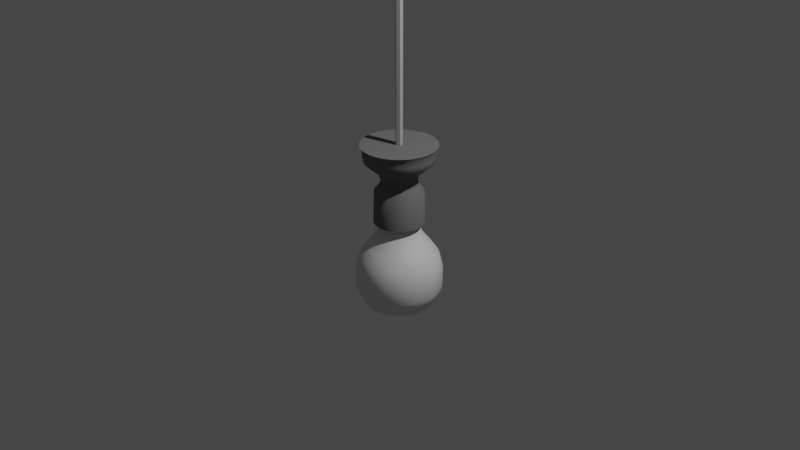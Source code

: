 # Source: ampul_1.3.blend  (saved by Blender 2.82.7; exported with 4.5.12 LTS)
import bpy
from mathutils import Matrix  # noqa: F401  (used for matrix-valued properties, if any)

bpy.ops.wm.read_factory_settings(use_empty=True)
scene = bpy.context.scene
scene.name = 'Scene'

# ---- collections
col_collection = bpy.data.collections.new('Collection'); scene.collection.children.link(col_collection)

# ---- materials (node trees are filled in below, after node groups)
mat_plastik = bpy.data.materials.new('plastik')
mat_plastik.use_transparent_shadow = False
mat_ampul = bpy.data.materials.new('ampul')
mat_ampul.use_transparent_shadow = False
mat_ubuk = bpy.data.materials.new('çubuk')
mat_ubuk.use_transparent_shadow = False

# ---- node groups
ng_auto_smooth = bpy.data.node_groups.new('Auto Smooth', 'GeometryNodeTree')
_s = ng_auto_smooth.interface.new_socket(name='Geometry', in_out='OUTPUT', socket_type='NodeSocketGeometry')
_s = ng_auto_smooth.interface.new_socket(name='Geometry', in_out='INPUT', socket_type='NodeSocketGeometry')
_s = ng_auto_smooth.interface.new_socket(name='Angle', in_out='INPUT', socket_type='NodeSocketFloat')
_s.subtype = 'ANGLE'
_s.min_value = 0.0
_s.max_value = 3.142
ng_auto_smooth.is_modifier = True
_N = ng_auto_smooth.nodes; _L = ng_auto_smooth.links
n0 = _N.new('NodeGroupOutput'); n0.name = 'Group Output'; n0.location = (480, -100)
n1 = _N.new('NodeGroupInput'); n1.name = 'Group Input'; n1.location = (-420, -300)
n2 = _N.new('NodeGroupInput'); n2.name = 'Group Input.001'; n2.location = (-60, -100)
n3 = _N.new('GeometryNodeSetShadeSmooth'); n3.name = 'Set Shade Smooth'; n3.location = (120, -100)
n3.domain = 'EDGE'
n4 = _N.new('GeometryNodeSetShadeSmooth'); n4.name = 'Set Shade Smooth.001'; n4.location = (300, -100)
n5 = _N.new('GeometryNodeInputMeshEdgeAngle'); n5.name = 'Edge Angle'; n5.location = (-420, -220)
n6 = _N.new('GeometryNodeInputEdgeSmooth'); n6.name = 'Is Edge Smooth'; n6.location = (-60, -160)
n7 = _N.new('GeometryNodeInputShadeSmooth'); n7.name = 'Is Face Smooth'; n7.location = (-240, -340)
n8 = _N.new('FunctionNodeBooleanMath'); n8.name = 'Boolean Math'; n8.location = (-60, -220)
n9 = _N.new('FunctionNodeCompare'); n9.name = 'Compare'; n9.location = (-240, -180)
n9.operation = 'LESS_EQUAL'
_L.new(n5.outputs[0], n9.inputs[0])
_L.new(n4.outputs[0], n0.inputs[0])
_L.new(n1.outputs[1], n9.inputs[1])
_L.new(n9.outputs[0], n8.inputs[0])
_L.new(n7.outputs[0], n8.inputs[1])
_L.new(n2.outputs[0], n3.inputs[0])
_L.new(n6.outputs[0], n3.inputs[1])
_L.new(n3.outputs[0], n4.inputs[0])
_L.new(n8.outputs[0], n3.inputs[2])
n0.is_active_output = True

# ---- material node trees
mat_plastik.use_nodes = True; mat_plastik.node_tree.nodes.clear()
_N = mat_plastik.node_tree.nodes; _L = mat_plastik.node_tree.links
n0 = _N.new('ShaderNodeOutputMaterial'); n0.name = 'Material Output'; n0.location = (300, 300)
n1 = _N.new('ShaderNodeBsdfPrincipled'); n1.name = 'Principled BSDF'; n1.location = (10, 300)
n1.distribution = 'GGX'
n1.subsurface_method = 'BURLEY'
n1.inputs[0].default_value = (0.1758, 0.1758, 0.1758, 1.0)
n1.inputs[2].default_value = 1.0
n1.inputs[3].default_value = 1.45
n1.inputs[27].default_value = (0.0, 0.0, 0.0, 1.0)
n1.inputs[28].default_value = 1.0
_L.new(n1.outputs[0], n0.inputs[0])
n0.is_active_output = True
mat_ampul.use_nodes = True; mat_ampul.node_tree.nodes.clear()
_N = mat_ampul.node_tree.nodes; _L = mat_ampul.node_tree.links
n0 = _N.new('ShaderNodeOutputMaterial'); n0.name = 'Material Output'; n0.location = (300, 300)
n1 = _N.new('ShaderNodeBsdfPrincipled'); n1.name = 'Principled BSDF'; n1.location = (10, 300)
n1.distribution = 'GGX'
n1.subsurface_method = 'BURLEY'
n1.inputs[3].default_value = 1.45
n1.inputs[27].default_value = (0.0, 0.0, 0.0, 1.0)
n1.inputs[28].default_value = 1.0
_L.new(n1.outputs[0], n0.inputs[0])
n0.is_active_output = True
mat_ubuk.use_nodes = True; mat_ubuk.node_tree.nodes.clear()
_N = mat_ubuk.node_tree.nodes; _L = mat_ubuk.node_tree.links
n0 = _N.new('ShaderNodeOutputMaterial'); n0.name = 'Material Output'; n0.location = (300, 300)
n1 = _N.new('ShaderNodeBsdfPrincipled'); n1.name = 'Principled BSDF'; n1.location = (10, 300)
n1.distribution = 'GGX'
n1.subsurface_method = 'BURLEY'
n1.inputs[0].default_value = (0.457, 0.457, 0.457, 1.0)
n1.inputs[3].default_value = 1.45
n1.inputs[27].default_value = (0.0, 0.0, 0.0, 1.0)
n1.inputs[28].default_value = 1.0
_L.new(n1.outputs[0], n0.inputs[0])
n0.is_active_output = True

# ---- world
world_world = bpy.data.worlds.new('World'); scene.world = world_world
world_world.use_nodes = True; world_world.node_tree.nodes.clear()
_N = world_world.node_tree.nodes; _L = world_world.node_tree.links
n0 = _N.new('ShaderNodeOutputWorld'); n0.name = 'World Output'; n0.location = (300, 300)
n1 = _N.new('ShaderNodeBackground'); n1.name = 'Background'; n1.location = (10, 300)
n1.inputs[0].default_value = (0.05088, 0.05088, 0.05088, 1.0)
_L.new(n1.outputs[0], n0.inputs[0])
n0.is_active_output = True
world_world.color = (0.05088, 0.05088, 0.05088)
world_world.use_sun_shadow = False
world_world.sun_shadow_jitter_overblur = 0.0

# ---- cameras
cam_camera = bpy.data.cameras.new('Camera')
cam_camera.clip_end = 100.0
cam_camera.ortho_scale = 7.314

# ---- lights
light_light = bpy.data.lights.new('Light', 'POINT')
light_light.transmission_factor = 0.0
light_light.energy = 1000.0
light_light.shadow_soft_size = 0.1
light_light.shadow_maximum_resolution = 0.006
light_light.use_absolute_resolution = True

# ---- meshes
me_torus = bpy.data.meshes.new('Torus')
me_torus.from_pydata([(-7.16e-08, 0.2024, 0.529), (0.03948, 0.1985, 0.529), (0.07745, 0.187, 0.529), (0.1124, 0.1683, 0.529), (0.1431, 0.1431, 0.529), (0.1683, 0.1124, 0.529), (0.187, 0.07745, 0.529), (0.1985, 0.03948, 0.529), (0.2024, -2.3e-08, 0.529), (0.1985, -0.03948, 0.529), (0.187, -0.07745, 0.529), (0.1683, -0.1124, 0.529), (0.1431, -0.1431, 0.529), (0.1124, -0.1683, 0.529), (0.07745, -0.187, 0.529), (0.03948, -0.1985, 0.529), (-5.263e-08, -0.2024, 0.529), (-0.03948, -0.1985, 0.529), (-0.07745, -0.187, 0.529), (-0.1124, -0.1683, 0.529), (-0.1431, -0.1431, 0.529), (-0.1683, -0.1124, 0.529), (-0.187, -0.07745, 0.529), (-0.1985, -0.03948, 0.529), (-0.2024, 1.796e-07, 0.529), (-0.1985, 0.03948, 0.529), (-0.187, 0.07745, 0.529), (-0.1683, 0.1124, 0.529), (-0.1431, 0.1431, 0.529), (-0.1124, 0.1683, 0.529), (-0.07745, 0.187, 0.529), (-0.03948, 0.1985, 0.529), (-0.05149, 0.2588, -0.03059), (-0.101, 0.2438, -0.03059), (-0.1466, 0.2194, -0.03059), (-0.1866, 0.1866, -0.03059), (-0.2194, 0.1466, -0.03059), (-0.2438, 0.101, -0.03059), (-0.2588, 0.05149, -0.03059), (-0.2639, 2.52e-07, -0.03059), (-0.2588, -0.05149, -0.03059), (-0.2438, -0.101, -0.03059), (-0.2194, -0.1466, -0.03059), (-0.1866, -0.1866, -0.03059), (-0.1466, -0.2194, -0.03059), (-0.101, -0.2438, -0.03059), (-0.05149, -0.2588, -0.03059), (-8.169e-08, -0.2639, -0.03059), (0.05149, -0.2588, -0.03059), (0.101, -0.2438, -0.03059), (0.1466, -0.2194, -0.03059), (0.1866, -0.1866, -0.03059), (0.2194, -0.1466, -0.03059), (0.2438, -0.101, -0.03059), (0.2588, -0.05149, -0.03059), (0.2639, 1.705e-08, -0.03059), (0.2588, 0.05149, -0.03059), (0.2438, 0.101, -0.03059), (0.2194, 0.1466, -0.03059), (0.1866, 0.1866, -0.03059), (0.1466, 0.2194, -0.03059), (0.101, 0.2438, -0.03059), (0.05149, 0.2588, -0.03059), (4.302e-09, 0.2639, -0.03059), (2.061e-09, 0.218, -0.157), (3.592e-09, 0.1905, -0.05274), (0.04253, 0.2138, -0.157), (0.03717, 0.1869, -0.05274), (0.08343, 0.2014, -0.157), (0.07291, 0.176, -0.05274), (0.1211, 0.1813, -0.157), (0.1058, 0.1584, -0.05274), (0.1542, 0.1542, -0.157), (0.1347, 0.1347, -0.05274), (0.1813, 0.1211, -0.157), (0.1584, 0.1058, -0.05274), (0.2014, 0.08343, -0.157), (0.176, 0.07291, -0.05274), (0.2138, 0.04253, -0.157), (0.1869, 0.03717, -0.05274), (0.218, 2.781e-08, -0.157), (0.1905, 3.417e-08, -0.05274), (0.2138, -0.04253, -0.157), (0.1869, -0.03717, -0.05274), (0.2014, -0.08343, -0.157), (0.176, -0.07291, -0.05274), (0.1813, -0.1211, -0.157), (0.1584, -0.1058, -0.05274), (0.1542, -0.1542, -0.157), (0.1347, -0.1347, -0.05274), (0.1211, -0.1813, -0.157), (0.1058, -0.1584, -0.05274), (0.08343, -0.2014, -0.157), (0.07291, -0.176, -0.05274), (0.04253, -0.2138, -0.157), (0.03717, -0.1869, -0.05274), (-6.897e-08, -0.218, -0.157), (-5.849e-08, -0.1905, -0.05274), (-0.04253, -0.2138, -0.157), (-0.03717, -0.1869, -0.05274), (-0.08343, -0.2014, -0.157), (-0.07291, -0.176, -0.05274), (-0.1211, -0.1813, -0.157), (-0.1059, -0.1584, -0.05274), (-0.1542, -0.1542, -0.157), (-0.1347, -0.1347, -0.05274), (-0.1813, -0.1211, -0.157), (-0.1584, -0.1058, -0.05274), (-0.2014, -0.08343, -0.157), (-0.176, -0.07291, -0.05274), (-0.2138, -0.04253, -0.157), (-0.1869, -0.03717, -0.05274), (-0.218, 2.219e-07, -0.157), (-0.1905, 2.038e-07, -0.05274), (-0.2138, 0.04253, -0.157), (-0.1869, 0.03717, -0.05274), (-0.2014, 0.08343, -0.157), (-0.176, 0.07291, -0.05274), (-0.1813, 0.1211, -0.157), (-0.1584, 0.1059, -0.05274), (-0.1542, 0.1542, -0.157), (-0.1347, 0.1347, -0.05274), (-0.1211, 0.1813, -0.157), (-0.1058, 0.1584, -0.05274), (-0.08343, 0.2014, -0.157), (-0.07291, 0.176, -0.05274), (-0.04253, 0.2138, -0.157), (-0.03717, 0.1869, -0.05274), (9.7e-10, 0.2528, -0.2468), (0.04931, 0.2479, -0.2468), (0.09672, 0.2335, -0.2468), (0.1404, 0.2102, -0.2468), (0.1787, 0.1787, -0.2468), (0.2102, 0.1404, -0.2468), (0.2335, 0.09672, -0.2468), (0.2479, 0.04931, -0.2468), (0.2528, 2.023e-08, -0.2468), (0.2479, -0.04931, -0.2468), (0.2335, -0.09672, -0.2468), (0.2102, -0.1404, -0.2468), (0.1787, -0.1787, -0.2468), (0.1404, -0.2102, -0.2468), (0.09672, -0.2335, -0.2468), (0.04931, -0.2479, -0.2468), (-8.139e-08, -0.2528, -0.2468), (-0.04931, -0.2479, -0.2468), (-0.09672, -0.2335, -0.2468), (-0.1404, -0.2102, -0.2468), (-0.1787, -0.1787, -0.2468), (-0.2102, -0.1404, -0.2468), (-0.2335, -0.09672, -0.2468), (-0.2479, -0.04931, -0.2468), (-0.2528, 2.452e-07, -0.2468), (-0.2479, 0.04931, -0.2468), (-0.2335, 0.09672, -0.2468), (-0.2102, 0.1404, -0.2468), (-0.1787, 0.1787, -0.2468), (-0.1404, 0.2102, -0.2468), (-0.09672, 0.2335, -0.2468), (-0.04931, 0.2479, -0.2468), (3.881e-10, 0.3373, -0.3981), (0.06581, 0.3308, -0.3981), (0.1291, 0.3116, -0.3981), (0.1874, 0.2805, -0.3981), (0.2385, 0.2385, -0.3981), (0.2805, 0.1874, -0.3981), (0.3116, 0.1291, -0.3981), (0.3308, 0.06581, -0.3981), (0.3373, -1.038e-09, -0.3981), (0.3308, -0.06581, -0.3981), (0.3116, -0.1291, -0.3981), (0.2805, -0.1874, -0.3981), (0.2385, -0.2385, -0.3981), (0.1874, -0.2805, -0.3981), (0.1291, -0.3116, -0.3981), (0.06581, -0.3308, -0.3981), (-1.095e-07, -0.3373, -0.3981), (-0.06581, -0.3308, -0.3981), (-0.1291, -0.3116, -0.3981), (-0.1874, -0.2805, -0.3981), (-0.2385, -0.2385, -0.3981), (-0.2805, -0.1874, -0.3981), (-0.3116, -0.1291, -0.3981), (-0.3308, -0.06581, -0.3981), (-0.3373, 2.992e-07, -0.3981), (-0.3308, 0.06581, -0.3981), (-0.3116, 0.1291, -0.3981), (-0.2805, 0.1874, -0.3981), (-0.2385, 0.2385, -0.3981), (-0.1874, 0.2805, -0.3981), (-0.1291, 0.3116, -0.3981), (-0.06581, 0.3308, -0.3981), (-6.552e-09, 0.4162, -0.552), (0.0812, 0.4082, -0.552), (0.1593, 0.3845, -0.552), (0.2312, 0.3461, -0.552), (0.2943, 0.2943, -0.552), (0.3461, 0.2312, -0.552), (0.3845, 0.1593, -0.552), (0.4082, 0.0812, -0.552), (0.4162, -2.001e-08, -0.552), (0.4082, -0.0812, -0.552), (0.3845, -0.1593, -0.552), (0.3461, -0.2312, -0.552), (0.2943, -0.2943, -0.552), (0.2312, -0.3461, -0.552), (0.1593, -0.3845, -0.552), (0.0812, -0.4082, -0.552), (-1.422e-07, -0.4162, -0.552), (-0.0812, -0.4082, -0.552), (-0.1593, -0.3845, -0.552), (-0.2312, -0.3461, -0.552), (-0.2943, -0.2943, -0.552), (-0.3461, -0.2312, -0.552), (-0.3845, -0.1593, -0.552), (-0.4082, -0.0812, -0.552), (-0.4162, 3.504e-07, -0.552), (-0.4082, 0.0812, -0.552), (-0.3845, 0.1593, -0.552), (-0.3461, 0.2312, -0.552), (-0.2943, 0.2943, -0.552), (-0.2312, 0.3461, -0.552), (-0.1593, 0.3845, -0.552), (-0.0812, 0.4082, -0.552), (-1.238e-08, 0.4521, -0.7491), (0.0882, 0.4434, -0.7491), (0.173, 0.4177, -0.7491), (0.2512, 0.3759, -0.7491), (0.3197, 0.3197, -0.7491), (0.3759, 0.2512, -0.7491), (0.4177, 0.173, -0.7491), (0.4434, 0.0882, -0.7491), (0.4521, -2.678e-08, -0.7491), (0.4434, -0.0882, -0.7491), (0.4177, -0.173, -0.7491), (0.3759, -0.2512, -0.7491), (0.3197, -0.3197, -0.7491), (0.2512, -0.3759, -0.7491), (0.173, -0.4177, -0.7491), (0.0882, -0.4434, -0.7491), (-1.597e-07, -0.4521, -0.7491), (-0.0882, -0.4434, -0.7491), (-0.173, -0.4177, -0.7491), (-0.2512, -0.3759, -0.7491), (-0.3197, -0.3197, -0.7491), (-0.3759, -0.2512, -0.7491), (-0.4177, -0.173, -0.7491), (-0.4434, -0.0882, -0.7491), (-0.4521, 3.757e-07, -0.7491), (-0.4434, 0.0882, -0.7491), (-0.4177, 0.173, -0.7491), (-0.3759, 0.2512, -0.7491), (-0.3197, 0.3197, -0.7491), (-0.2512, 0.3759, -0.7491), (-0.173, 0.4177, -0.7491), (-0.0882, 0.4434, -0.7491), (-3.915e-09, 0.4521, -1.052), (0.0882, 0.4434, -1.052), (0.173, 0.4177, -1.052), (0.2512, 0.3759, -1.052), (0.3197, 0.3197, -1.052), (0.3759, 0.2512, -1.052), (0.4177, 0.173, -1.052), (0.4434, 0.0882, -1.052), (0.4521, -2.678e-08, -1.052), (0.4434, -0.0882, -1.052), (0.4177, -0.173, -1.052), (0.3759, -0.2512, -1.052), (0.3197, -0.3197, -1.052), (0.2512, -0.3759, -1.052), (0.173, -0.4177, -1.052), (0.0882, -0.4434, -1.052), (-1.512e-07, -0.4521, -1.052), (-0.0882, -0.4434, -1.052), (-0.173, -0.4177, -1.052), (-0.2512, -0.3759, -1.052), (-0.3197, -0.3197, -1.052), (-0.3759, -0.2512, -1.052), (-0.4177, -0.173, -1.052), (-0.4434, -0.0882, -1.052), (-0.4521, 3.757e-07, -1.052), (-0.4434, 0.0882, -1.052), (-0.4177, 0.173, -1.052), (-0.3759, 0.2512, -1.052), (-0.3197, 0.3197, -1.052), (-0.2512, 0.3759, -1.052), (-0.173, 0.4177, -1.052), (-0.0882, 0.4434, -1.052), (2.367e-09, 0.3547, -1.308), (0.0692, 0.3479, -1.308), (0.1358, 0.3277, -1.308), (0.1971, 0.2949, -1.308), (0.2508, 0.2508, -1.308), (0.2949, 0.1971, -1.308), (0.3277, 0.1358, -1.308), (0.3479, 0.0692, -1.308), (0.3547, -1.951e-09, -1.308), (0.3479, -0.0692, -1.308), (0.3277, -0.1358, -1.308), (0.2949, -0.1971, -1.308), (0.2508, -0.2508, -1.308), (0.1971, -0.2949, -1.308), (0.1358, -0.3277, -1.308), (0.0692, -0.3479, -1.308), (-1.132e-07, -0.3547, -1.308), (-0.0692, -0.3479, -1.308), (-0.1358, -0.3277, -1.308), (-0.1971, -0.2949, -1.308), (-0.2508, -0.2508, -1.308), (-0.2949, -0.1971, -1.308), (-0.3277, -0.1357, -1.308), (-0.3479, -0.0692, -1.308), (-0.3547, 3.138e-07, -1.308), (-0.3479, 0.06921, -1.308), (-0.3277, 0.1358, -1.308), (-0.2949, 0.1971, -1.308), (-0.2508, 0.2508, -1.308), (-0.1971, 0.2949, -1.308), (-0.1357, 0.3277, -1.308), (-0.0692, 0.3479, -1.308), (3.06e-08, 0.1455, -1.414), (0.02838, 0.1427, -1.414), (0.05567, 0.1344, -1.414), (0.08082, 0.121, -1.414), (0.1029, 0.1029, -1.414), (0.121, 0.08082, -1.414), (0.1344, 0.05567, -1.414), (0.1427, 0.02838, -1.414), (0.1455, 4.919e-08, -1.414), (0.1427, -0.02838, -1.414), (0.1344, -0.05567, -1.414), (0.121, -0.08082, -1.414), (0.1029, -0.1029, -1.414), (0.08082, -0.121, -1.414), (0.05567, -0.1344, -1.414), (0.02838, -0.1427, -1.414), (-1.68e-08, -0.1455, -1.414), (-0.02838, -0.1427, -1.414), (-0.05567, -0.1344, -1.414), (-0.08082, -0.121, -1.414), (-0.1029, -0.1029, -1.414), (-0.121, -0.08082, -1.414), (-0.1344, -0.05567, -1.414), (-0.1427, -0.02838, -1.414), (-0.1455, 1.787e-07, -1.414), (-0.1427, 0.02838, -1.414), (-0.1344, 0.05567, -1.414), (-0.121, 0.08082, -1.414), (-0.1029, 0.1029, -1.414), (-0.08082, 0.121, -1.414), (-0.05567, 0.1344, -1.414), (-0.02838, 0.1427, -1.414), (-6.827e-09, 0.03773, 0.6605), (-6.827e-09, 0.03773, 3.408), (0.03268, 0.01887, 0.6605), (0.03268, 0.01887, 3.408), (0.03268, -0.01887, 0.6605), (0.03268, -0.01887, 3.408), (-1.013e-08, -0.03774, 0.6605), (-1.013e-08, -0.03774, 3.408), (-0.03268, -0.01887, 0.6605), (-0.03268, -0.01887, 3.408), (-0.03268, 0.01887, 0.6605), (-0.03268, 0.01887, 3.408), (0.1069, 0.06173, 3.421), (5.873e-09, 0.1235, 3.421), (0.1069, -0.06173, 3.421), (-4.919e-09, -0.1235, 3.421), (-0.1069, -0.06173, 3.421), (-0.1069, 0.06173, 3.421), (0.1069, 0.06173, 3.535), (5.873e-09, 0.1235, 3.535), (0.1069, -0.06173, 3.535), (-4.919e-09, -0.1235, 3.535), (-0.1069, -0.06173, 3.535), (-0.1069, 0.06173, 3.535), (0.0496, 0.2494, 0.4455), (4.555e-09, 0.2542, 0.4455), (0.09729, 0.2349, 0.4455), (0.1412, 0.2114, 0.4455), (0.1798, 0.1798, 0.4455), (0.2114, 0.1412, 0.4455), (0.2349, 0.09729, 0.4455), (0.2494, 0.0496, 0.4455), (0.2542, 1.993e-08, 0.4455), (0.2494, -0.0496, 0.4455), (0.2349, -0.09729, 0.4455), (0.2114, -0.1412, 0.4455), (0.1798, -0.1798, 0.4455), (0.1412, -0.2114, 0.4455), (0.09729, -0.2349, 0.4455), (0.0496, -0.2494, 0.4455), (-7.829e-08, -0.2542, 0.4455), (-0.0496, -0.2494, 0.4455), (-0.09729, -0.2349, 0.4455), (-0.1412, -0.2114, 0.4455), (-0.1798, -0.1798, 0.4455), (-0.2114, -0.1412, 0.4455), (-0.2349, -0.09729, 0.4455), (-0.2494, -0.0496, 0.4455), (-0.2542, 2.462e-07, 0.4455), (-0.2494, 0.0496, 0.4455), (-0.2349, 0.09729, 0.4455), (-0.2114, 0.1412, 0.4455), (-0.1798, 0.1798, 0.4455), (-0.1412, 0.2114, 0.4455), (-0.09729, 0.2349, 0.4455), (-0.0496, 0.2494, 0.4455), (-7.088e-08, 0.1864, 0.6125), (0.03637, 0.1828, 0.6125), (0.07133, 0.1722, 0.6125), (0.1036, 0.155, 0.6125), (0.1318, 0.1318, 0.6125), (0.155, 0.1036, 0.6125), (0.1722, 0.07133, 0.6125), (0.1828, 0.03637, 0.6125), (0.1864, -1.78e-08, 0.6125), (0.1828, -0.03637, 0.6125), (0.1722, -0.07133, 0.6125), (0.155, -0.1036, 0.6125), (0.1318, -0.1318, 0.6125), (0.1036, -0.155, 0.6125), (0.07133, -0.1722, 0.6125), (0.03637, -0.1828, 0.6125), (-5.341e-08, -0.1864, 0.6125), (-0.03637, -0.1828, 0.6125), (-0.07133, -0.1722, 0.6125), (-0.1036, -0.155, 0.6125), (-0.1318, -0.1318, 0.6125), (-0.155, -0.1036, 0.6125), (-0.1722, -0.07133, 0.6125), (-0.1828, -0.03637, 0.6125), (-0.1864, 1.688e-07, 0.6125), (-0.1828, 0.03637, 0.6125), (-0.1722, 0.07133, 0.6125), (-0.155, 0.1036, 0.6125), (-0.1318, 0.1318, 0.6125), (-0.1036, 0.155, 0.6125), (-0.07133, 0.1722, 0.6125), (-0.03637, 0.1828, 0.6125), (-8.672e-08, 0.2077, 0.7125), (0.04053, 0.2037, 0.7125), (0.0795, 0.1919, 0.7125), (0.1154, 0.1727, 0.7125), (0.1469, 0.1469, 0.7125), (0.1727, 0.1154, 0.7125), (0.1919, 0.0795, 0.7125), (0.2037, 0.04053, 0.7125), (0.2077, -2.426e-08, 0.7125), (0.2037, -0.04053, 0.7125), (0.1919, -0.0795, 0.7125), (0.1727, -0.1154, 0.7125), (0.1469, -0.1469, 0.7125), (0.1154, -0.1727, 0.7125), (0.0795, -0.1919, 0.7125), (0.04053, -0.2037, 0.7125), (-6.726e-08, -0.2077, 0.7125), (-0.04053, -0.2037, 0.7125), (-0.0795, -0.1919, 0.7125), (-0.1154, -0.1727, 0.7125), (-0.1469, -0.1469, 0.7125), (-0.1727, -0.1154, 0.7125), (-0.1919, -0.0795, 0.7125), (-0.2037, -0.04053, 0.7125), (-0.2077, 1.837e-07, 0.7125), (-0.2037, 0.04053, 0.7125), (-0.1919, 0.0795, 0.7125), (-0.1727, 0.1154, 0.7125), (-0.1469, 0.1469, 0.7125), (-0.1154, 0.1727, 0.7125), (-0.0795, 0.1919, 0.7125), (-0.04053, 0.2037, 0.7125), (-1.597e-07, 0.356, 0.8986), (0.06946, 0.3492, 0.8986), (0.1362, 0.3289, 0.8986), (0.1978, 0.296, 0.8986), (0.2518, 0.2518, 0.8986), (0.296, 0.1978, 0.8986), (0.3289, 0.1362, 0.8986), (0.3492, 0.06946, 0.8986), (0.356, -7.017e-08, 0.8986), (0.3492, -0.06946, 0.8986), (0.3289, -0.1362, 0.8986), (0.296, -0.1978, 0.8986), (0.2518, -0.2518, 0.8986), (0.1978, -0.296, 0.8986), (0.1362, -0.3289, 0.8986), (0.06946, -0.3492, 0.8986), (-1.263e-07, -0.356, 0.8986), (-0.06946, -0.3492, 0.8986), (-0.1362, -0.3289, 0.8986), (-0.1978, -0.296, 0.8986), (-0.2518, -0.2518, 0.8986), (-0.296, -0.1978, 0.8986), (-0.3289, -0.1362, 0.8986), (-0.3492, -0.06946, 0.8986), (-0.356, 2.863e-07, 0.8986), (-0.3492, 0.06946, 0.8986), (-0.3289, 0.1362, 0.8986), (-0.296, 0.1978, 0.8986), (-0.2518, 0.2518, 0.8986), (-0.1978, 0.296, 0.8986), (-0.1362, 0.3289, 0.8986), (-0.06946, 0.3492, 0.8986), (-1.657e-07, 0.3704, 0.994), (0.07226, 0.3633, 0.994), (0.1417, 0.3422, 0.994), (0.2058, 0.308, 0.994), (0.2619, 0.2619, 0.994), (0.308, 0.2058, 0.994), (0.3422, 0.1417, 0.994), (0.3633, 0.07226, 0.994), (0.3704, -7.376e-08, 0.994), (0.3633, -0.07226, 0.994), (0.3422, -0.1417, 0.994), (0.308, -0.2058, 0.994), (0.2619, -0.2619, 0.994), (0.2058, -0.308, 0.994), (0.1417, -0.3422, 0.994), (0.07226, -0.3633, 0.994), (-1.31e-07, -0.3704, 0.994), (-0.07226, -0.3633, 0.994), (-0.1417, -0.3422, 0.994), (-0.2058, -0.308, 0.994), (-0.2619, -0.2619, 0.994), (-0.308, -0.2058, 0.994), (-0.3422, -0.1417, 0.994), (-0.3633, -0.07226, 0.994), (-0.3704, 2.971e-07, 0.994), (-0.3633, 0.07226, 0.994), (-0.3422, 0.1417, 0.994), (-0.308, 0.2058, 0.994), (-0.2619, 0.2619, 0.994), (-0.2058, 0.308, 0.994), (-0.1417, 0.3422, 0.994), (-0.07226, 0.3633, 0.994), (-1.661e-07, 0.3704, 1.074), (0.07226, 0.3633, 1.074), (0.1417, 0.3422, 1.074), (0.2058, 0.308, 1.074), (0.2619, 0.2619, 1.074), (0.308, 0.2058, 1.074), (0.3422, 0.1417, 1.074), (0.3633, 0.07226, 1.074), (0.3704, -7.376e-08, 1.074), (0.3633, -0.07226, 1.074), (0.3422, -0.1417, 1.074), (0.308, -0.2058, 1.074), (0.2619, -0.2619, 1.074), (0.2058, -0.308, 1.074), (0.1417, -0.3422, 1.074), (0.07226, -0.3633, 1.074), (-1.314e-07, -0.3704, 1.074), (-0.07226, -0.3633, 1.074), (-0.1417, -0.3422, 1.074), (-0.2058, -0.308, 1.074), (-0.2619, -0.2619, 1.074), (-0.308, -0.2058, 1.074), (-0.3422, -0.1417, 1.074), (-0.3633, -0.07226, 1.074), (-0.3704, 2.971e-07, 1.074), (-0.3633, 0.07226, 1.074), (-0.3422, 0.1417, 1.074), (-0.308, 0.2058, 1.074), (-0.2619, 0.2619, 1.074), (-0.2058, 0.308, 1.074), (-0.1417, 0.3422, 1.074), (-0.07226, 0.3633, 1.074), (-1.746e-07, 0.3963, 1.139), (0.07731, 0.3887, 1.139), (0.1516, 0.3661, 1.139), (0.2202, 0.3295, 1.139), (0.2802, 0.2802, 1.139), (0.3295, 0.2202, 1.139), (0.3661, 0.1516, 1.139), (0.3887, 0.07731, 1.139), (0.3963, -8.041e-08, 1.139), (0.3887, -0.07731, 1.139), (0.3661, -0.1516, 1.139), (0.3295, -0.2202, 1.139), (0.2802, -0.2802, 1.139), (0.2202, -0.3295, 1.139), (0.1516, -0.3661, 1.139), (0.07731, -0.3887, 1.139), (-1.375e-07, -0.3963, 1.139), (-0.07731, -0.3887, 1.139), (-0.1516, -0.3661, 1.139), (-0.2202, -0.3295, 1.139), (-0.2802, -0.2802, 1.139), (-0.3295, -0.2202, 1.139), (-0.3661, -0.1516, 1.139), (-0.3887, -0.07731, 1.139), (-0.3963, 3.164e-07, 1.139), (-0.3887, 0.07731, 1.139), (-0.3661, 0.1516, 1.139), (-0.3295, 0.2202, 1.139), (-0.2802, 0.2802, 1.139), (-0.2202, 0.3295, 1.139), (-0.1516, 0.3661, 1.139), (-0.07731, 0.3887, 1.139)], [], [(42, 43, 396, 397), (55, 56, 383, 384), (41, 42, 397, 398), (54, 55, 384, 385), (40, 41, 398, 399), (53, 54, 385, 386), (39, 40, 399, 400), (52, 53, 386, 387), (38, 39, 400, 401), (51, 52, 387, 388), (37, 38, 401, 402), (50, 51, 388, 389), (36, 37, 402, 403), (49, 50, 389, 390), (62, 63, 377, 376), (35, 36, 403, 404), (48, 49, 390, 391), (61, 62, 376, 378), (34, 35, 404, 405), (47, 48, 391, 392), (60, 61, 378, 379), (33, 34, 405, 406), (46, 47, 392, 393), (59, 60, 379, 380), (32, 33, 406, 407), (45, 46, 393, 394), (58, 59, 380, 381), (63, 32, 407, 377), (44, 45, 394, 395), (57, 58, 381, 382), (43, 44, 395, 396), (26, 25, 433, 434), (123, 121, 35, 34), (105, 103, 44, 43), (87, 85, 53, 52), (69, 67, 62, 61), (113, 111, 40, 39), (95, 93, 49, 48), (77, 75, 58, 57), (121, 119, 36, 35), (103, 101, 45, 44), (85, 83, 54, 53), (65, 127, 32, 63), (67, 65, 63, 62), (111, 109, 41, 40), (93, 91, 50, 49), (75, 73, 59, 58), (119, 117, 37, 36), (101, 99, 46, 45), (83, 81, 55, 54), (127, 125, 33, 32), (109, 107, 42, 41), (91, 89, 51, 50), (73, 71, 60, 59), (117, 115, 38, 37), (99, 97, 47, 46), (81, 79, 56, 55), (125, 123, 34, 33), (107, 105, 43, 42), (89, 87, 52, 51), (71, 69, 61, 60), (115, 113, 39, 38), (97, 95, 48, 47), (64, 65, 67, 66), (66, 67, 69, 68), (68, 69, 71, 70), (70, 71, 73, 72), (72, 73, 75, 74), (74, 75, 77, 76), (76, 77, 79, 78), (78, 79, 81, 80), (80, 81, 83, 82), (82, 83, 85, 84), (84, 85, 87, 86), (86, 87, 89, 88), (88, 89, 91, 90), (90, 91, 93, 92), (92, 93, 95, 94), (94, 95, 97, 96), (96, 97, 99, 98), (98, 99, 101, 100), (100, 101, 103, 102), (102, 103, 105, 104), (104, 105, 107, 106), (106, 107, 109, 108), (108, 109, 111, 110), (110, 111, 113, 112), (112, 113, 115, 114), (114, 115, 117, 116), (116, 117, 119, 118), (118, 119, 121, 120), (120, 121, 123, 122), (122, 123, 125, 124), (124, 125, 127, 126), (126, 127, 65, 64), (102, 104, 148, 147), (157, 158, 190, 189), (120, 122, 157, 156), (76, 78, 135, 134), (94, 96, 144, 143), (112, 114, 153, 152), (68, 70, 131, 130), (86, 88, 140, 139), (104, 106, 149, 148), (122, 124, 158, 157), (78, 80, 136, 135), (96, 98, 145, 144), (114, 116, 154, 153), (70, 72, 132, 131), (88, 90, 141, 140), (106, 108, 150, 149), (124, 126, 159, 158), (80, 82, 137, 136), (98, 100, 146, 145), (116, 118, 155, 154), (72, 74, 133, 132), (90, 92, 142, 141), (108, 110, 151, 150), (64, 66, 129, 128), (126, 64, 128, 159), (82, 84, 138, 137), (100, 102, 147, 146), (118, 120, 156, 155), (74, 76, 134, 133), (92, 94, 143, 142), (110, 112, 152, 151), (66, 68, 130, 129), (84, 86, 139, 138), (179, 180, 212, 211), (144, 145, 177, 176), (131, 132, 164, 163), (158, 159, 191, 190), (145, 146, 178, 177), (132, 133, 165, 164), (159, 128, 160, 191), (146, 147, 179, 178), (133, 134, 166, 165), (147, 148, 180, 179), (134, 135, 167, 166), (148, 149, 181, 180), (135, 136, 168, 167), (149, 150, 182, 181), (136, 137, 169, 168), (150, 151, 183, 182), (137, 138, 170, 169), (151, 152, 184, 183), (138, 139, 171, 170), (152, 153, 185, 184), (139, 140, 172, 171), (153, 154, 186, 185), (140, 141, 173, 172), (154, 155, 187, 186), (141, 142, 174, 173), (128, 129, 161, 160), (155, 156, 188, 187), (142, 143, 175, 174), (129, 130, 162, 161), (156, 157, 189, 188), (143, 144, 176, 175), (130, 131, 163, 162), (214, 215, 247, 246), (166, 167, 199, 198), (180, 181, 213, 212), (167, 168, 200, 199), (181, 182, 214, 213), (168, 169, 201, 200), (182, 183, 215, 214), (169, 170, 202, 201), (183, 184, 216, 215), (170, 171, 203, 202), (184, 185, 217, 216), (171, 172, 204, 203), (185, 186, 218, 217), (172, 173, 205, 204), (186, 187, 219, 218), (173, 174, 206, 205), (160, 161, 193, 192), (187, 188, 220, 219), (174, 175, 207, 206), (161, 162, 194, 193), (188, 189, 221, 220), (175, 176, 208, 207), (162, 163, 195, 194), (189, 190, 222, 221), (176, 177, 209, 208), (163, 164, 196, 195), (190, 191, 223, 222), (177, 178, 210, 209), (164, 165, 197, 196), (191, 160, 192, 223), (178, 179, 211, 210), (165, 166, 198, 197), (249, 250, 282, 281), (201, 202, 234, 233), (215, 216, 248, 247), (202, 203, 235, 234), (216, 217, 249, 248), (203, 204, 236, 235), (217, 218, 250, 249), (204, 205, 237, 236), (218, 219, 251, 250), (205, 206, 238, 237), (192, 193, 225, 224), (219, 220, 252, 251), (206, 207, 239, 238), (193, 194, 226, 225), (220, 221, 253, 252), (207, 208, 240, 239), (194, 195, 227, 226), (221, 222, 254, 253), (208, 209, 241, 240), (195, 196, 228, 227), (222, 223, 255, 254), (209, 210, 242, 241), (196, 197, 229, 228), (223, 192, 224, 255), (210, 211, 243, 242), (197, 198, 230, 229), (211, 212, 244, 243), (198, 199, 231, 230), (212, 213, 245, 244), (199, 200, 232, 231), (213, 214, 246, 245), (200, 201, 233, 232), (257, 258, 290, 289), (236, 237, 269, 268), (250, 251, 283, 282), (237, 238, 270, 269), (224, 225, 257, 256), (251, 252, 284, 283), (238, 239, 271, 270), (225, 226, 258, 257), (252, 253, 285, 284), (239, 240, 272, 271), (226, 227, 259, 258), (253, 254, 286, 285), (240, 241, 273, 272), (227, 228, 260, 259), (254, 255, 287, 286), (241, 242, 274, 273), (228, 229, 261, 260), (255, 224, 256, 287), (242, 243, 275, 274), (229, 230, 262, 261), (243, 244, 276, 275), (230, 231, 263, 262), (244, 245, 277, 276), (231, 232, 264, 263), (245, 246, 278, 277), (232, 233, 265, 264), (246, 247, 279, 278), (233, 234, 266, 265), (247, 248, 280, 279), (234, 235, 267, 266), (248, 249, 281, 280), (235, 236, 268, 267), (292, 293, 325, 324), (284, 285, 317, 316), (271, 272, 304, 303), (258, 259, 291, 290), (285, 286, 318, 317), (272, 273, 305, 304), (259, 260, 292, 291), (286, 287, 319, 318), (273, 274, 306, 305), (260, 261, 293, 292), (287, 256, 288, 319), (274, 275, 307, 306), (261, 262, 294, 293), (275, 276, 308, 307), (262, 263, 295, 294), (276, 277, 309, 308), (263, 264, 296, 295), (277, 278, 310, 309), (264, 265, 297, 296), (278, 279, 311, 310), (265, 266, 298, 297), (279, 280, 312, 311), (266, 267, 299, 298), (280, 281, 313, 312), (267, 268, 300, 299), (281, 282, 314, 313), (268, 269, 301, 300), (282, 283, 315, 314), (269, 270, 302, 301), (256, 257, 289, 288), (283, 284, 316, 315), (270, 271, 303, 302), (320, 321, 322, 323, 324, 325, 326, 327, 328, 329, 330, 331, 332, 333, 334, 335, 336, 337, 338, 339, 340, 341, 342, 343, 344, 345, 346, 347, 348, 349, 350, 351), (319, 288, 320, 351), (306, 307, 339, 338), (293, 294, 326, 325), (307, 308, 340, 339), (294, 295, 327, 326), (308, 309, 341, 340), (295, 296, 328, 327), (309, 310, 342, 341), (296, 297, 329, 328), (310, 311, 343, 342), (297, 298, 330, 329), (311, 312, 344, 343), (298, 299, 331, 330), (312, 313, 345, 344), (299, 300, 332, 331), (313, 314, 346, 345), (300, 301, 333, 332), (314, 315, 347, 346), (301, 302, 334, 333), (288, 289, 321, 320), (315, 316, 348, 347), (302, 303, 335, 334), (289, 290, 322, 321), (316, 317, 349, 348), (303, 304, 336, 335), (290, 291, 323, 322), (317, 318, 350, 349), (304, 305, 337, 336), (291, 292, 324, 323), (318, 319, 351, 350), (305, 306, 338, 337), (56, 57, 382, 383), (352, 353, 355, 354), (354, 355, 357, 356), (356, 357, 359, 358), (358, 359, 361, 360), (357, 355, 364, 366), (360, 361, 363, 362), (362, 363, 353, 352), (79, 77, 57, 56), (365, 369, 375, 371), (363, 361, 368, 369), (355, 353, 365, 364), (359, 357, 366, 367), (353, 363, 369, 365), (361, 359, 367, 368), (370, 371, 375, 374, 373, 372), (368, 367, 373, 374), (366, 364, 370, 372), (369, 368, 374, 375), (367, 366, 372, 373), (364, 365, 371, 370), (0, 1, 376, 377), (1, 2, 378, 376), (2, 3, 379, 378), (3, 4, 380, 379), (4, 5, 381, 380), (5, 6, 382, 381), (6, 7, 383, 382), (7, 8, 384, 383), (8, 9, 385, 384), (9, 10, 386, 385), (10, 11, 387, 386), (11, 12, 388, 387), (12, 13, 389, 388), (13, 14, 390, 389), (14, 15, 391, 390), (15, 16, 392, 391), (16, 17, 393, 392), (17, 18, 394, 393), (18, 19, 395, 394), (19, 20, 396, 395), (20, 21, 397, 396), (21, 22, 398, 397), (22, 23, 399, 398), (23, 24, 400, 399), (24, 25, 401, 400), (25, 26, 402, 401), (26, 27, 403, 402), (27, 28, 404, 403), (28, 29, 405, 404), (29, 30, 406, 405), (30, 31, 407, 406), (31, 0, 377, 407), (410, 409, 441, 442), (13, 12, 420, 421), (27, 26, 434, 435), (14, 13, 421, 422), (1, 0, 408, 409), (28, 27, 435, 436), (15, 14, 422, 423), (2, 1, 409, 410), (29, 28, 436, 437), (16, 15, 423, 424), (3, 2, 410, 411), (30, 29, 437, 438), (17, 16, 424, 425), (4, 3, 411, 412), (31, 30, 438, 439), (18, 17, 425, 426), (5, 4, 412, 413), (0, 31, 439, 408), (19, 18, 426, 427), (6, 5, 413, 414), (20, 19, 427, 428), (7, 6, 414, 415), (21, 20, 428, 429), (8, 7, 415, 416), (22, 21, 429, 430), (9, 8, 416, 417), (23, 22, 430, 431), (10, 9, 417, 418), (24, 23, 431, 432), (11, 10, 418, 419), (25, 24, 432, 433), (12, 11, 419, 420), (445, 444, 476, 477), (437, 436, 468, 469), (424, 423, 455, 456), (411, 410, 442, 443), (438, 437, 469, 470), (425, 424, 456, 457), (412, 411, 443, 444), (439, 438, 470, 471), (426, 425, 457, 458), (413, 412, 444, 445), (408, 439, 471, 440), (427, 426, 458, 459), (414, 413, 445, 446), (428, 427, 459, 460), (415, 414, 446, 447), (429, 428, 460, 461), (416, 415, 447, 448), (430, 429, 461, 462), (417, 416, 448, 449), (431, 430, 462, 463), (418, 417, 449, 450), (432, 431, 463, 464), (419, 418, 450, 451), (433, 432, 464, 465), (420, 419, 451, 452), (434, 433, 465, 466), (421, 420, 452, 453), (435, 434, 466, 467), (422, 421, 453, 454), (409, 408, 440, 441), (436, 435, 467, 468), (423, 422, 454, 455), (492, 491, 523, 524), (440, 471, 503, 472), (459, 458, 490, 491), (446, 445, 477, 478), (460, 459, 491, 492), (447, 446, 478, 479), (461, 460, 492, 493), (448, 447, 479, 480), (462, 461, 493, 494), (449, 448, 480, 481), (463, 462, 494, 495), (450, 449, 481, 482), (464, 463, 495, 496), (451, 450, 482, 483), (465, 464, 496, 497), (452, 451, 483, 484), (466, 465, 497, 498), (453, 452, 484, 485), (467, 466, 498, 499), (454, 453, 485, 486), (441, 440, 472, 473), (468, 467, 499, 500), (455, 454, 486, 487), (442, 441, 473, 474), (469, 468, 500, 501), (456, 455, 487, 488), (443, 442, 474, 475), (470, 469, 501, 502), (457, 456, 488, 489), (444, 443, 475, 476), (471, 470, 502, 503), (458, 457, 489, 490), (527, 526, 558, 559), (479, 478, 510, 511), (493, 492, 524, 525), (480, 479, 511, 512), (494, 493, 525, 526), (481, 480, 512, 513), (495, 494, 526, 527), (482, 481, 513, 514), (496, 495, 527, 528), (483, 482, 514, 515), (497, 496, 528, 529), (484, 483, 515, 516), (498, 497, 529, 530), (485, 484, 516, 517), (499, 498, 530, 531), (486, 485, 517, 518), (473, 472, 504, 505), (500, 499, 531, 532), (487, 486, 518, 519), (474, 473, 505, 506), (501, 500, 532, 533), (488, 487, 519, 520), (475, 474, 506, 507), (502, 501, 533, 534), (489, 488, 520, 521), (476, 475, 507, 508), (503, 502, 534, 535), (490, 489, 521, 522), (477, 476, 508, 509), (472, 503, 535, 504), (491, 490, 522, 523), (478, 477, 509, 510), (562, 561, 593, 594), (514, 513, 545, 546), (528, 527, 559, 560), (515, 514, 546, 547), (529, 528, 560, 561), (516, 515, 547, 548), (530, 529, 561, 562), (517, 516, 548, 549), (531, 530, 562, 563), (518, 517, 549, 550), (505, 504, 536, 537), (532, 531, 563, 564), (519, 518, 550, 551), (506, 505, 537, 538), (533, 532, 564, 565), (520, 519, 551, 552), (507, 506, 538, 539), (534, 533, 565, 566), (521, 520, 552, 553), (508, 507, 539, 540), (535, 534, 566, 567), (522, 521, 553, 554), (509, 508, 540, 541), (504, 535, 567, 536), (523, 522, 554, 555), (510, 509, 541, 542), (524, 523, 555, 556), (511, 510, 542, 543), (525, 524, 556, 557), (512, 511, 543, 544), (526, 525, 557, 558), (513, 512, 544, 545), (569, 568, 599, 598, 597, 596, 595, 594, 593, 592, 591, 590, 589, 588, 587, 586, 585, 584, 583, 582, 581, 580, 579, 578, 577, 576, 575, 574, 573, 572, 571, 570), (549, 548, 580, 581), (563, 562, 594, 595), (550, 549, 581, 582), (537, 536, 568, 569), (564, 563, 595, 596), (551, 550, 582, 583), (538, 537, 569, 570), (565, 564, 596, 597), (552, 551, 583, 584), (539, 538, 570, 571), (566, 565, 597, 598), (553, 552, 584, 585), (540, 539, 571, 572), (567, 566, 598, 599), (554, 553, 585, 586), (541, 540, 572, 573), (536, 567, 599, 568), (555, 554, 586, 587), (542, 541, 573, 574), (556, 555, 587, 588), (543, 542, 574, 575), (557, 556, 588, 589), (544, 543, 575, 576), (558, 557, 589, 590), (545, 544, 576, 577), (559, 558, 590, 591), (546, 545, 577, 578), (560, 559, 591, 592), (547, 546, 578, 579), (561, 560, 592, 593), (548, 547, 579, 580)])
me_torus.polygons.foreach_set('use_smooth', [1, 1, 1, 1, 1, 1, 1, 1, 1, 1, 1, 1, 1, 1, 1, 1, 1, 1, 1, 1, 1, 1, 1, 1, 1, 1, 1, 1, 1, 1, 1, 1, 1, 1, 1, 1, 1, 1, 1, 1, 1, 1, 1, 1, 1, 1, 1, 1, 1, 1, 1, 1, 1, 1, 1, 1, 1, 1, 1, 1, 1, 1, 1, 1, 1, 1, 1, 1, 1, 1, 1, 1, 1, 1, 1, 1, 1, 1, 1, 1, 1, 1, 1, 1, 1, 1, 1, 1, 1, 1, 1, 1, 1, 1, 1, 1, 1, 1, 1, 1, 1, 1, 1, 1, 1, 1, 1, 1, 1, 1, 1, 1, 1, 1, 1, 1, 1, 1, 1, 1, 1, 1, 1, 1, 1, 1, 1, 1, 1, 1, 1, 1, 1, 1, 1, 1, 1, 1, 1, 1, 1, 1, 1, 1, 1, 1, 1, 1, 1, 1, 1, 1, 1, 1, 1, 1, 1, 1, 1, 1, 1, 1, 1, 1, 1, 1, 1, 1, 1, 1, 1, 1, 1, 1, 1, 1, 1, 1, 1, 1, 1, 1, 1, 1, 1, 1, 1, 1, 1, 1, 1, 1, 1, 1, 1, 1, 1, 1, 1, 1, 1, 1, 1, 1, 1, 1, 1, 1, 1, 1, 1, 1, 1, 1, 1, 1, 1, 1, 1, 1, 1, 1, 1, 1, 1, 1, 1, 1, 1, 1, 1, 1, 1, 1, 1, 1, 1, 1, 1, 1, 1, 1, 1, 1, 1, 1, 1, 1, 1, 1, 1, 1, 1, 1, 1, 1, 1, 1, 1, 1, 1, 1, 1, 1, 1, 1, 1, 1, 1, 1, 1, 1, 1, 1, 1, 1, 1, 1, 1, 1, 1, 1, 1, 1, 1, 1, 1, 1, 1, 1, 1, 1, 1, 1, 1, 1, 1, 1, 1, 1, 1, 1, 1, 1, 1, 1, 1, 1, 1, 1, 1, 1, 1, 1, 1, 1, 1, 1, 1, 1, 1, 0, 0, 0, 0, 0, 0, 0, 1, 0, 0, 0, 0, 0, 0, 0, 0, 0, 0, 0, 0, 1, 1, 1, 1, 1, 1, 1, 1, 1, 1, 1, 1, 1, 1, 1, 1, 1, 1, 1, 1, 1, 1, 1, 1, 1, 1, 1, 1, 1, 1, 1, 1, 1, 1, 1, 1, 1, 1, 1, 1, 1, 1, 1, 1, 1, 1, 1, 1, 1, 1, 1, 1, 1, 1, 1, 1, 1, 1, 1, 1, 1, 1, 1, 1, 1, 1, 1, 1, 1, 1, 1, 1, 1, 1, 1, 1, 1, 1, 1, 1, 1, 1, 1, 1, 1, 1, 1, 1, 1, 1, 1, 1, 1, 1, 1, 1, 1, 1, 1, 1, 1, 1, 1, 1, 1, 1, 1, 1, 1, 1, 1, 1, 1, 1, 1, 1, 1, 1, 1, 1, 1, 1, 1, 1, 1, 1, 1, 1, 1, 1, 1, 1, 1, 1, 1, 1, 1, 1, 1, 1, 1, 1, 1, 1, 1, 1, 1, 1, 1, 1, 1, 1, 1, 1, 1, 1, 1, 1, 1, 1, 1, 1, 1, 1, 1, 1, 1, 1, 1, 1, 1, 1, 1, 1, 1, 1, 1, 1, 1, 1, 1, 1, 1, 1, 1, 1, 1, 1, 1, 1, 1, 1, 1, 1, 1, 1, 1, 1, 1, 1, 1, 1, 1, 1, 1, 1, 1, 1, 1, 1, 1, 1, 1, 1, 1, 1, 1, 1, 1, 1, 1, 1, 1, 1])
me_torus.polygons.foreach_set('material_index', [0, 0, 0, 0, 0, 0, 0, 0, 0, 0, 0, 0, 0, 0, 0, 0, 0, 0, 0, 0, 0, 0, 0, 0, 0, 0, 0, 0, 0, 0, 0, 0, 0, 0, 0, 0, 0, 0, 0, 0, 0, 0, 0, 0, 0, 0, 0, 0, 0, 0, 0, 0, 0, 0, 0, 0, 0, 0, 0, 0, 0, 0, 0, 1, 1, 1, 1, 1, 1, 1, 1, 1, 1, 1, 1, 1, 1, 1, 1, 1, 1, 1, 1, 1, 1, 1, 1, 1, 1, 1, 1, 1, 1, 1, 1, 1, 1, 1, 1, 1, 1, 1, 1, 1, 1, 1, 1, 1, 1, 1, 1, 1, 1, 1, 1, 1, 1, 1, 1, 1, 1, 1, 1, 1, 1, 1, 1, 1, 1, 1, 1, 1, 1, 1, 1, 1, 1, 1, 1, 1, 1, 1, 1, 1, 1, 1, 1, 1, 1, 1, 1, 1, 1, 1, 1, 1, 1, 1, 1, 1, 1, 1, 1, 1, 1, 1, 1, 1, 1, 1, 1, 1, 1, 1, 1, 1, 1, 1, 1, 1, 1, 1, 1, 1, 1, 1, 1, 1, 1, 1, 1, 1, 1, 1, 1, 1, 1, 1, 1, 1, 1, 1, 1, 1, 1, 1, 1, 1, 1, 1, 1, 1, 1, 1, 1, 1, 1, 1, 1, 1, 1, 1, 1, 1, 1, 1, 1, 1, 1, 1, 1, 1, 1, 1, 1, 1, 1, 1, 1, 1, 1, 1, 1, 1, 1, 1, 1, 1, 1, 1, 1, 1, 1, 1, 1, 1, 1, 1, 1, 1, 1, 1, 1, 1, 1, 1, 1, 1, 1, 1, 1, 1, 1, 1, 1, 1, 1, 1, 1, 1, 1, 1, 1, 1, 1, 1, 1, 1, 1, 1, 1, 1, 1, 1, 1, 1, 1, 1, 1, 1, 1, 1, 1, 1, 1, 1, 1, 1, 1, 1, 1, 1, 1, 1, 1, 1, 1, 1, 1, 1, 0, 2, 2, 2, 2, 2, 2, 2, 0, 2, 2, 2, 2, 2, 2, 2, 2, 2, 2, 2, 2, 0, 0, 0, 0, 0, 0, 0, 0, 0, 0, 0, 0, 0, 0, 0, 0, 0, 0, 0, 0, 0, 0, 0, 0, 0, 0, 0, 0, 0, 0, 0, 0, 0, 0, 0, 0, 0, 0, 0, 0, 0, 0, 0, 0, 0, 0, 0, 0, 0, 0, 0, 0, 0, 0, 0, 0, 0, 0, 0, 0, 0, 0, 0, 0, 0, 0, 0, 0, 0, 0, 0, 0, 0, 0, 0, 0, 0, 0, 0, 0, 0, 0, 0, 0, 0, 0, 0, 0, 0, 0, 0, 0, 0, 0, 0, 0, 0, 0, 0, 0, 0, 0, 0, 0, 0, 0, 0, 0, 0, 0, 0, 0, 0, 0, 0, 0, 0, 0, 0, 0, 0, 0, 0, 0, 0, 0, 0, 0, 0, 0, 0, 0, 0, 0, 0, 0, 0, 0, 0, 0, 0, 0, 0, 0, 0, 0, 0, 0, 0, 0, 0, 0, 0, 0, 0, 0, 0, 0, 0, 0, 0, 0, 0, 0, 0, 0, 0, 0, 0, 0, 0, 0, 0, 0, 0, 0, 0, 0, 0, 0, 0, 0, 0, 0, 0, 0, 0, 0, 0, 0, 0, 0, 0, 0, 0, 0, 0, 0, 0, 0, 0, 0, 0, 0, 0, 0, 0, 0, 0, 0, 0, 0, 0, 0, 0, 0, 0, 0, 0, 0, 0, 0, 0, 0])
_uv = me_torus.uv_layers.new(name='UVMap')
_uv.uv.foreach_set('vector', [0.3438, 1.0, 0.375, 1.0, 0.375, 1.0, 0.3438, 1.0, 0.75, 1.0, 0.7812, 1.0, 0.7812, 1.0, 0.75, 1.0, 0.3125, 1.0, 0.3438, 1.0, 0.3438, 1.0, 0.3125, 1.0, 0.7188, 1.0, 0.75, 1.0, 0.75, 1.0, 0.7188, 1.0, 0.2812, 1.0, 0.3125, 1.0, 0.3125, 1.0, 0.2812, 1.0, 0.6875, 1.0, 0.7188, 1.0, 0.7188, 1.0, 0.6875, 1.0, 0.25, 1.0, 0.2812, 1.0, 0.2812, 1.0, 0.25, 1.0, 0.6562, 1.0, 0.6875, 1.0, 0.6875, 1.0, 0.6562, 1.0, 0.2188, 1.0, 0.25, 1.0, 0.25, 1.0, 0.2188, 1.0, 0.625, 1.0, 0.6562, 1.0, 0.6562, 1.0, 0.625, 1.0, 0.1875, 1.0, 0.2188, 1.0, 0.2188, 1.0, 0.1875, 1.0, 0.5938, 1.0, 0.625, 1.0, 0.625, 1.0, 0.5938, 1.0, 0.1562, 1.0, 0.1875, 1.0, 0.1875, 1.0, 0.1562, 1.0, 0.5625, 1.0, 0.5938, 1.0, 0.5938, 1.0, 0.5625, 1.0, 0.9688, 1.0, 1.0, 1.0, 1.0, 1.0, 0.9688, 1.0, 0.125, 1.0, 0.1562, 1.0, 0.1562, 1.0, 0.125, 1.0, 0.5312, 1.0, 0.5625, 1.0, 0.5625, 1.0, 0.5312, 1.0, 0.9375, 1.0, 0.9688, 1.0, 0.9688, 1.0, 0.9375, 1.0, 0.09375, 1.0, 0.125, 1.0, 0.125, 1.0, 0.09375, 1.0, 0.5, 1.0, 0.5312, 1.0, 0.5312, 1.0, 0.5, 1.0, 0.9062, 1.0, 0.9375, 1.0, 0.9375, 1.0, 0.9062, 1.0, 0.0625, 1.0, 0.09375, 1.0, 0.09375, 1.0, 0.0625, 1.0, 0.4688, 1.0, 0.5, 1.0, 0.5, 1.0, 0.4688, 1.0, 0.875, 1.0, 0.9062, 1.0, 0.9062, 1.0, 0.875, 1.0, 0.03125, 1.0, 0.0625, 1.0, 0.0625, 1.0, 0.03125, 1.0, 0.4375, 1.0, 0.4688, 1.0, 0.4688, 1.0, 0.4375, 1.0, 0.8438, 1.0, 0.875, 1.0, 0.875, 1.0, 0.8438, 1.0, 0.0, 1.0, 0.03125, 1.0, 0.03125, 1.0, 0.0, 1.0, 0.4062, 1.0, 0.4375, 1.0, 0.4375, 1.0, 0.4062, 1.0, 0.8125, 1.0, 0.8438, 1.0, 0.8438, 1.0, 0.8125, 1.0, 0.375, 1.0, 0.4062, 1.0, 0.4062, 1.0, 0.375, 1.0, 0.2843, 1.0, 0.3003, 1.0, 0.3003, 1.0, 0.2843, 1.0, 0.09375, 1.0, 0.125, 1.0, 0.125, 1.0, 0.09375, 1.0, 0.375, 1.0, 0.4062, 1.0, 0.4062, 1.0, 0.375, 1.0, 0.6562, 1.0, 0.6875, 1.0, 0.6875, 1.0, 0.6562, 1.0, 0.9375, 1.0, 0.9688, 1.0, 0.9688, 1.0, 0.9375, 1.0, 0.25, 1.0, 0.2812, 1.0, 0.2812, 1.0, 0.25, 1.0, 0.5312, 1.0, 0.5625, 1.0, 0.5625, 1.0, 0.5312, 1.0, 0.8125, 1.0, 0.8438, 1.0, 0.8438, 1.0, 0.8125, 1.0, 0.125, 1.0, 0.1562, 1.0, 0.1562, 1.0, 0.125, 1.0, 0.4062, 1.0, 0.4375, 1.0, 0.4375, 1.0, 0.4062, 1.0, 0.6875, 1.0, 0.7188, 1.0, 0.7188, 1.0, 0.6875, 1.0, 0.0, 1.0, 0.03125, 1.0, 0.03125, 1.0, 0.0, 1.0, 0.9688, 1.0, 1.0, 1.0, 1.0, 1.0, 0.9688, 1.0, 0.2812, 1.0, 0.3125, 1.0, 0.3125, 1.0, 0.2812, 1.0, 0.5625, 1.0, 0.5938, 1.0, 0.5938, 1.0, 0.5625, 1.0, 0.8438, 1.0, 0.875, 1.0, 0.875, 1.0, 0.8438, 1.0, 0.1562, 1.0, 0.1875, 1.0, 0.1875, 1.0, 0.1562, 1.0, 0.4375, 1.0, 0.4688, 1.0, 0.4688, 1.0, 0.4375, 1.0, 0.7188, 1.0, 0.75, 1.0, 0.75, 1.0, 0.7188, 1.0, 0.03125, 1.0, 0.0625, 1.0, 0.0625, 1.0, 0.03125, 1.0, 0.3125, 1.0, 0.3438, 1.0, 0.3438, 1.0, 0.3125, 1.0, 0.5938, 1.0, 0.625, 1.0, 0.625, 1.0, 0.5938, 1.0, 0.875, 1.0, 0.9062, 1.0, 0.9062, 1.0, 0.875, 1.0, 0.1875, 1.0, 0.2188, 1.0, 0.2188, 1.0, 0.1875, 1.0, 0.4688, 1.0, 0.5, 1.0, 0.5, 1.0, 0.4688, 1.0, 0.75, 1.0, 0.7812, 1.0, 0.7812, 1.0, 0.75, 1.0, 0.0625, 1.0, 0.09375, 1.0, 0.09375, 1.0, 0.0625, 1.0, 0.3438, 1.0, 0.375, 1.0, 0.375, 1.0, 0.3438, 1.0, 0.625, 1.0, 0.6562, 1.0, 0.6562, 1.0, 0.625, 1.0, 0.9062, 1.0, 0.9375, 1.0, 0.9375, 1.0, 0.9062, 1.0, 0.2188, 1.0, 0.25, 1.0, 0.25, 1.0, 0.2188, 1.0, 0.5, 1.0, 0.5312, 1.0, 0.5312, 1.0, 0.5, 1.0, 1.0, 0.5, 1.0, 1.0, 0.9688, 1.0, 0.9688, 0.5, 0.9688, 0.5, 0.9688, 1.0, 0.9375, 1.0, 0.9375, 0.5, 0.9375, 0.5, 0.9375, 1.0, 0.9062, 1.0, 0.9062, 0.5, 0.9062, 0.5, 0.9062, 1.0, 0.875, 1.0, 0.875, 0.5, 0.875, 0.5, 0.875, 1.0, 0.8438, 1.0, 0.8438, 0.5, 0.8438, 0.5, 0.8438, 1.0, 0.8125, 1.0, 0.8125, 0.5, 0.8125, 0.5, 0.8125, 1.0, 0.7812, 1.0, 0.7812, 0.5, 0.7812, 0.5, 0.7812, 1.0, 0.75, 1.0, 0.75, 0.5, 0.75, 0.5, 0.75, 1.0, 0.7188, 1.0, 0.7188, 0.5, 0.7188, 0.5, 0.7188, 1.0, 0.6875, 1.0, 0.6875, 0.5, 0.6875, 0.5, 0.6875, 1.0, 0.6562, 1.0, 0.6562, 0.5, 0.6562, 0.5, 0.6562, 1.0, 0.625, 1.0, 0.625, 0.5, 0.625, 0.5, 0.625, 1.0, 0.5938, 1.0, 0.5938, 0.5, 0.5938, 0.5, 0.5938, 1.0, 0.5625, 1.0, 0.5625, 0.5, 0.5625, 0.5, 0.5625, 1.0, 0.5312, 1.0, 0.5312, 0.5, 0.5312, 0.5, 0.5312, 1.0, 0.5, 1.0, 0.5, 0.5, 0.5, 0.5, 0.5, 1.0, 0.4688, 1.0, 0.4688, 0.5, 0.4688, 0.5, 0.4688, 1.0, 0.4375, 1.0, 0.4375, 0.5, 0.4375, 0.5, 0.4375, 1.0, 0.4062, 1.0, 0.4062, 0.5, 0.4062, 0.5, 0.4062, 1.0, 0.375, 1.0, 0.375, 0.5, 0.375, 0.5, 0.375, 1.0, 0.3438, 1.0, 0.3438, 0.5, 0.3438, 0.5, 0.3438, 1.0, 0.3125, 1.0, 0.3125, 0.5, 0.3125, 0.5, 0.3125, 1.0, 0.2812, 1.0, 0.2812, 0.5, 0.2812, 0.5, 0.2812, 1.0, 0.25, 1.0, 0.25, 0.5, 0.25, 0.5, 0.25, 1.0, 0.2188, 1.0, 0.2188, 0.5, 0.2188, 0.5, 0.2188, 1.0, 0.1875, 1.0, 0.1875, 0.5, 0.1875, 0.5, 0.1875, 1.0, 0.1562, 1.0, 0.1562, 0.5, 0.1562, 0.5, 0.1562, 1.0, 0.125, 1.0, 0.125, 0.5, 0.125, 0.5, 0.125, 1.0, 0.09375, 1.0, 0.09375, 0.5, 0.09375, 0.5, 0.09375, 1.0, 0.0625, 1.0, 0.0625, 0.5, 0.0625, 0.5, 0.0625, 1.0, 0.03125, 1.0, 0.03125, 0.5, 0.03125, 0.5, 0.03125, 1.0, 0.0, 1.0, 0.0, 0.5, 0.4062, 0.5, 0.375, 0.5, 0.375, 0.5, 0.4062, 0.5, 0.09375, 0.5, 0.0625, 0.5, 0.0625, 0.5, 0.09375, 0.5, 0.125, 0.5, 0.09375, 0.5, 0.09375, 0.5, 0.125, 0.5, 0.8125, 0.5, 0.7812, 0.5, 0.7812, 0.5, 0.8125, 0.5, 0.5312, 0.5, 0.5, 0.5, 0.5, 0.5, 0.5312, 0.5, 0.25, 0.5, 0.2188, 0.5, 0.2188, 0.5, 0.25, 0.5, 0.9375, 0.5, 0.9062, 0.5, 0.9062, 0.5, 0.9375, 0.5, 0.6562, 0.5, 0.625, 0.5, 0.625, 0.5, 0.6562, 0.5, 0.375, 0.5, 0.3438, 0.5, 0.3438, 0.5, 0.375, 0.5, 0.09375, 0.5, 0.0625, 0.5, 0.0625, 0.5, 0.09375, 0.5, 0.7812, 0.5, 0.75, 0.5, 0.75, 0.5, 0.7812, 0.5, 0.5, 0.5, 0.4688, 0.5, 0.4688, 0.5, 0.5, 0.5, 0.2188, 0.5, 0.1875, 0.5, 0.1875, 0.5, 0.2188, 0.5, 0.9062, 0.5, 0.875, 0.5, 0.875, 0.5, 0.9062, 0.5, 0.625, 0.5, 0.5938, 0.5, 0.5938, 0.5, 0.625, 0.5, 0.3438, 0.5, 0.3125, 0.5, 0.3125, 0.5, 0.3438, 0.5, 0.0625, 0.5, 0.03125, 0.5, 0.03125, 0.5, 0.0625, 0.5, 0.75, 0.5, 0.7188, 0.5, 0.7188, 0.5, 0.75, 0.5, 0.4688, 0.5, 0.4375, 0.5, 0.4375, 0.5, 0.4688, 0.5, 0.1875, 0.5, 0.1562, 0.5, 0.1562, 0.5, 0.1875, 0.5, 0.875, 0.5, 0.8438, 0.5, 0.8438, 0.5, 0.875, 0.5, 0.5938, 0.5, 0.5625, 0.5, 0.5625, 0.5, 0.5938, 0.5, 0.3125, 0.5, 0.2812, 0.5, 0.2812, 0.5, 0.3125, 0.5, 1.0, 0.5, 0.9688, 0.5, 0.9688, 0.5, 1.0, 0.5, 0.03125, 0.5, 0.0, 0.5, 0.0, 0.5, 0.03125, 0.5, 0.7188, 0.5, 0.6875, 0.5, 0.6875, 0.5, 0.7188, 0.5, 0.4375, 0.5, 0.4062, 0.5, 0.4062, 0.5, 0.4375, 0.5, 0.1562, 0.5, 0.125, 0.5, 0.125, 0.5, 0.1562, 0.5, 0.8438, 0.5, 0.8125, 0.5, 0.8125, 0.5, 0.8438, 0.5, 0.5625, 0.5, 0.5312, 0.5, 0.5312, 0.5, 0.5625, 0.5, 0.2812, 0.5, 0.25, 0.5, 0.25, 0.5, 0.2812, 0.5, 0.9688, 0.5, 0.9375, 0.5, 0.9375, 0.5, 0.9688, 0.5, 0.6875, 0.5, 0.6562, 0.5, 0.6562, 0.5, 0.6875, 0.5, 0.4062, 0.5, 0.375, 0.5, 0.375, 0.5, 0.4062, 0.5, 0.5, 0.5, 0.4688, 0.5, 0.4688, 0.5, 0.5, 0.5, 0.9062, 0.5, 0.875, 0.5, 0.875, 0.5, 0.9062, 0.5, 0.0625, 0.5, 0.03125, 0.5, 0.03125, 0.5, 0.0625, 0.5, 0.4688, 0.5, 0.4375, 0.5, 0.4375, 0.5, 0.4688, 0.5, 0.875, 0.5, 0.8438, 0.5, 0.8438, 0.5, 0.875, 0.5, 0.03125, 0.5, 0.0, 0.5, 0.0, 0.5, 0.03125, 0.5, 0.4375, 0.5, 0.4062, 0.5, 0.4062, 0.5, 0.4375, 0.5, 0.8438, 0.5, 0.8125, 0.5, 0.8125, 0.5, 0.8438, 0.5, 0.4062, 0.5, 0.375, 0.5, 0.375, 0.5, 0.4062, 0.5, 0.8125, 0.5, 0.7812, 0.5, 0.7812, 0.5, 0.8125, 0.5, 0.375, 0.5, 0.3438, 0.5, 0.3438, 0.5, 0.375, 0.5, 0.7812, 0.5, 0.75, 0.5, 0.75, 0.5, 0.7812, 0.5, 0.3438, 0.5, 0.3125, 0.5, 0.3125, 0.5, 0.3438, 0.5, 0.75, 0.5, 0.7188, 0.5, 0.7188, 0.5, 0.75, 0.5, 0.3125, 0.5, 0.2812, 0.5, 0.2812, 0.5, 0.3125, 0.5, 0.7188, 0.5, 0.6875, 0.5, 0.6875, 0.5, 0.7188, 0.5, 0.2812, 0.5, 0.25, 0.5, 0.25, 0.5, 0.2812, 0.5, 0.6875, 0.5, 0.6562, 0.5, 0.6562, 0.5, 0.6875, 0.5, 0.25, 0.5, 0.2188, 0.5, 0.2188, 0.5, 0.25, 0.5, 0.6562, 0.5, 0.625, 0.5, 0.625, 0.5, 0.6562, 0.5, 0.2188, 0.5, 0.1875, 0.5, 0.1875, 0.5, 0.2188, 0.5, 0.625, 0.5, 0.5938, 0.5, 0.5938, 0.5, 0.625, 0.5, 0.1875, 0.5, 0.1562, 0.5, 0.1562, 0.5, 0.1875, 0.5, 0.5938, 0.5, 0.5625, 0.5, 0.5625, 0.5, 0.5938, 0.5, 1.0, 0.5, 0.9688, 0.5, 0.9688, 0.5, 1.0, 0.5, 0.1562, 0.5, 0.125, 0.5, 0.125, 0.5, 0.1562, 0.5, 0.5625, 0.5, 0.5312, 0.5, 0.5312, 0.5, 0.5625, 0.5, 0.9688, 0.5, 0.9375, 0.5, 0.9375, 0.5, 0.9688, 0.5, 0.125, 0.5, 0.09375, 0.5, 0.09375, 0.5, 0.125, 0.5, 0.5312, 0.5, 0.5, 0.5, 0.5, 0.5, 0.5312, 0.5, 0.9375, 0.5, 0.9062, 0.5, 0.9062, 0.5, 0.9375, 0.5, 0.3125, 0.5, 0.2812, 0.5, 0.2812, 0.5, 0.3125, 0.5, 0.8125, 0.5, 0.7812, 0.5, 0.7812, 0.5, 0.8125, 0.5, 0.375, 0.5, 0.3438, 0.5, 0.3438, 0.5, 0.375, 0.5, 0.7812, 0.5, 0.75, 0.5, 0.75, 0.5, 0.7812, 0.5, 0.3438, 0.5, 0.3125, 0.5, 0.3125, 0.5, 0.3438, 0.5, 0.75, 0.5, 0.7188, 0.5, 0.7188, 0.5, 0.75, 0.5, 0.3125, 0.5, 0.2812, 0.5, 0.2812, 0.5, 0.3125, 0.5, 0.7188, 0.5, 0.6875, 0.5, 0.6875, 0.5, 0.7188, 0.5, 0.2812, 0.5, 0.25, 0.5, 0.25, 0.5, 0.2812, 0.5, 0.6875, 0.5, 0.6562, 0.5, 0.6562, 0.5, 0.6875, 0.5, 0.25, 0.5, 0.2188, 0.5, 0.2188, 0.5, 0.25, 0.5, 0.6562, 0.5, 0.625, 0.5, 0.625, 0.5, 0.6562, 0.5, 0.2188, 0.5, 0.1875, 0.5, 0.1875, 0.5, 0.2188, 0.5, 0.625, 0.5, 0.5938, 0.5, 0.5938, 0.5, 0.625, 0.5, 0.1875, 0.5, 0.1562, 0.5, 0.1562, 0.5, 0.1875, 0.5, 0.5938, 0.5, 0.5625, 0.5, 0.5625, 0.5, 0.5938, 0.5, 1.0, 0.5, 0.9688, 0.5, 0.9688, 0.5, 1.0, 0.5, 0.1562, 0.5, 0.125, 0.5, 0.125, 0.5, 0.1562, 0.5, 0.5625, 0.5, 0.5312, 0.5, 0.5312, 0.5, 0.5625, 0.5, 0.9688, 0.5, 0.9375, 0.5, 0.9375, 0.5, 0.9688, 0.5, 0.125, 0.5, 0.09375, 0.5, 0.09375, 0.5, 0.125, 0.5, 0.5312, 0.5, 0.5, 0.5, 0.5, 0.5, 0.5312, 0.5, 0.9375, 0.5, 0.9062, 0.5, 0.9062, 0.5, 0.9375, 0.5, 0.09375, 0.5, 0.0625, 0.5, 0.0625, 0.5, 0.09375, 0.5, 0.5, 0.5, 0.4688, 0.5, 0.4688, 0.5, 0.5, 0.5, 0.9062, 0.5, 0.875, 0.5, 0.875, 0.5, 0.9062, 0.5, 0.0625, 0.5, 0.03125, 0.5, 0.03125, 0.5, 0.0625, 0.5, 0.4688, 0.5, 0.4375, 0.5, 0.4375, 0.5, 0.4688, 0.5, 0.875, 0.5, 0.8438, 0.5, 0.8438, 0.5, 0.875, 0.5, 0.03125, 0.5, 0.0, 0.5, 0.0, 0.5, 0.03125, 0.5, 0.4375, 0.5, 0.4062, 0.5, 0.4062, 0.5, 0.4375, 0.5, 0.8438, 0.5, 0.8125, 0.5, 0.8125, 0.5, 0.8438, 0.5, 0.2188, 0.5, 0.1875, 0.5, 0.1875, 0.5, 0.2188, 0.5, 0.7188, 0.5, 0.6875, 0.5, 0.6875, 0.5, 0.7188, 0.5, 0.2812, 0.5, 0.25, 0.5, 0.25, 0.5, 0.2812, 0.5, 0.6875, 0.5, 0.6562, 0.5, 0.6562, 0.5, 0.6875, 0.5, 0.25, 0.5, 0.2188, 0.5, 0.2188, 0.5, 0.25, 0.5, 0.6562, 0.5, 0.625, 0.5, 0.625, 0.5, 0.6562, 0.5, 0.2188, 0.5, 0.1875, 0.5, 0.1875, 0.5, 0.2188, 0.5, 0.625, 0.5, 0.5938, 0.5, 0.5938, 0.5, 0.625, 0.5, 0.1875, 0.5, 0.1562, 0.5, 0.1562, 0.5, 0.1875, 0.5, 0.5938, 0.5, 0.5625, 0.5, 0.5625, 0.5, 0.5938, 0.5, 1.0, 0.5, 0.9688, 0.5, 0.9688, 0.5, 1.0, 0.5, 0.1562, 0.5, 0.125, 0.5, 0.125, 0.5, 0.1562, 0.5, 0.5625, 0.5, 0.5312, 0.5, 0.5312, 0.5, 0.5625, 0.5, 0.9688, 0.5, 0.9375, 0.5, 0.9375, 0.5, 0.9688, 0.5, 0.125, 0.5, 0.09375, 0.5, 0.09375, 0.5, 0.125, 0.5, 0.5312, 0.5, 0.5, 0.5, 0.5, 0.5, 0.5312, 0.5, 0.9375, 0.5, 0.9062, 0.5, 0.9062, 0.5, 0.9375, 0.5, 0.09375, 0.5, 0.0625, 0.5, 0.0625, 0.5, 0.09375, 0.5, 0.5, 0.5, 0.4688, 0.5, 0.4688, 0.5, 0.5, 0.5, 0.9062, 0.5, 0.875, 0.5, 0.875, 0.5, 0.9062, 0.5, 0.0625, 0.5, 0.03125, 0.5, 0.03125, 0.5, 0.0625, 0.5, 0.4688, 0.5, 0.4375, 0.5, 0.4375, 0.5, 0.4688, 0.5, 0.875, 0.5, 0.8438, 0.5, 0.8438, 0.5, 0.875, 0.5, 0.03125, 0.5, 0.0, 0.5, 0.0, 0.5, 0.03125, 0.5, 0.4375, 0.5, 0.4062, 0.5, 0.4062, 0.5, 0.4375, 0.5, 0.8438, 0.5, 0.8125, 0.5, 0.8125, 0.5, 0.8438, 0.5, 0.4062, 0.5, 0.375, 0.5, 0.375, 0.5, 0.4062, 0.5, 0.8125, 0.5, 0.7812, 0.5, 0.7812, 0.5, 0.8125, 0.5, 0.375, 0.5, 0.3438, 0.5, 0.3438, 0.5, 0.375, 0.5, 0.7812, 0.5, 0.75, 0.5, 0.75, 0.5, 0.7812, 0.5, 0.3438, 0.5, 0.3125, 0.5, 0.3125, 0.5, 0.3438, 0.5, 0.75, 0.5, 0.7188, 0.5, 0.7188, 0.5, 0.75, 0.5, 0.9688, 0.5, 0.9375, 0.5, 0.9375, 0.5, 0.9688, 0.5, 0.625, 0.5, 0.5938, 0.5, 0.5938, 0.5, 0.625, 0.5, 0.1875, 0.5, 0.1562, 0.5, 0.1562, 0.5, 0.1875, 0.5, 0.5938, 0.5, 0.5625, 0.5, 0.5625, 0.5, 0.5938, 0.5, 1.0, 0.5, 0.9688, 0.5, 0.9688, 0.5, 1.0, 0.5, 0.1562, 0.5, 0.125, 0.5, 0.125, 0.5, 0.1562, 0.5, 0.5625, 0.5, 0.5312, 0.5, 0.5312, 0.5, 0.5625, 0.5, 0.9688, 0.5, 0.9375, 0.5, 0.9375, 0.5, 0.9688, 0.5, 0.125, 0.5, 0.09375, 0.5, 0.09375, 0.5, 0.125, 0.5, 0.5312, 0.5, 0.5, 0.5, 0.5, 0.5, 0.5312, 0.5, 0.9375, 0.5, 0.9062, 0.5, 0.9062, 0.5, 0.9375, 0.5, 0.09375, 0.5, 0.0625, 0.5, 0.0625, 0.5, 0.09375, 0.5, 0.5, 0.5, 0.4688, 0.5, 0.4688, 0.5, 0.5, 0.5, 0.9062, 0.5, 0.875, 0.5, 0.875, 0.5, 0.9062, 0.5, 0.0625, 0.5, 0.03125, 0.5, 0.03125, 0.5, 0.0625, 0.5, 0.4688, 0.5, 0.4375, 0.5, 0.4375, 0.5, 0.4688, 0.5, 0.875, 0.5, 0.8438, 0.5, 0.8438, 0.5, 0.875, 0.5, 0.03125, 0.5, 0.0, 0.5, 0.0, 0.5, 0.03125, 0.5, 0.4375, 0.5, 0.4062, 0.5, 0.4062, 0.5, 0.4375, 0.5, 0.8438, 0.5, 0.8125, 0.5, 0.8125, 0.5, 0.8438, 0.5, 0.4062, 0.5, 0.375, 0.5, 0.375, 0.5, 0.4062, 0.5, 0.8125, 0.5, 0.7812, 0.5, 0.7812, 0.5, 0.8125, 0.5, 0.375, 0.5, 0.3438, 0.5, 0.3438, 0.5, 0.375, 0.5, 0.7812, 0.5, 0.75, 0.5, 0.75, 0.5, 0.7812, 0.5, 0.3438, 0.5, 0.3125, 0.5, 0.3125, 0.5, 0.3438, 0.5, 0.75, 0.5, 0.7188, 0.5, 0.7188, 0.5, 0.75, 0.5, 0.3125, 0.5, 0.2812, 0.5, 0.2812, 0.5, 0.3125, 0.5, 0.7188, 0.5, 0.6875, 0.5, 0.6875, 0.5, 0.7188, 0.5, 0.2812, 0.5, 0.25, 0.5, 0.25, 0.5, 0.2812, 0.5, 0.6875, 0.5, 0.6562, 0.5, 0.6562, 0.5, 0.6875, 0.5, 0.25, 0.5, 0.2188, 0.5, 0.2188, 0.5, 0.25, 0.5, 0.6562, 0.5, 0.625, 0.5, 0.625, 0.5, 0.6562, 0.5, 0.875, 0.5, 0.8438, 0.5, 0.8438, 0.5, 0.875, 0.5, 0.125, 0.5, 0.09375, 0.5, 0.09375, 0.5, 0.125, 0.5, 0.5312, 0.5, 0.5, 0.5, 0.5, 0.5, 0.5312, 0.5, 0.9375, 0.5, 0.9062, 0.5, 0.9062, 0.5, 0.9375, 0.5, 0.09375, 0.5, 0.0625, 0.5, 0.0625, 0.5, 0.09375, 0.5, 0.5, 0.5, 0.4688, 0.5, 0.4688, 0.5, 0.5, 0.5, 0.9062, 0.5, 0.875, 0.5, 0.875, 0.5, 0.9062, 0.5, 0.0625, 0.5, 0.03125, 0.5, 0.03125, 0.5, 0.0625, 0.5, 0.4688, 0.5, 0.4375, 0.5, 0.4375, 0.5, 0.4688, 0.5, 0.875, 0.5, 0.8438, 0.5, 0.8438, 0.5, 0.875, 0.5, 0.03125, 0.5, 0.0, 0.5, 0.0, 0.5, 0.03125, 0.5, 0.4375, 0.5, 0.4062, 0.5, 0.4062, 0.5, 0.4375, 0.5, 0.8438, 0.5, 0.8125, 0.5, 0.8125, 0.5, 0.8438, 0.5, 0.4062, 0.5, 0.375, 0.5, 0.375, 0.5, 0.4062, 0.5, 0.8125, 0.5, 0.7812, 0.5, 0.7812, 0.5, 0.8125, 0.5, 0.375, 0.5, 0.3438, 0.5, 0.3438, 0.5, 0.375, 0.5, 0.7812, 0.5, 0.75, 0.5, 0.75, 0.5, 0.7812, 0.5, 0.3438, 0.5, 0.3125, 0.5, 0.3125, 0.5, 0.3438, 0.5, 0.75, 0.5, 0.7188, 0.5, 0.7188, 0.5, 0.75, 0.5, 0.3125, 0.5, 0.2812, 0.5, 0.2812, 0.5, 0.3125, 0.5, 0.7188, 0.5, 0.6875, 0.5, 0.6875, 0.5, 0.7188, 0.5, 0.2812, 0.5, 0.25, 0.5, 0.25, 0.5, 0.2812, 0.5, 0.6875, 0.5, 0.6562, 0.5, 0.6562, 0.5, 0.6875, 0.5, 0.25, 0.5, 0.2188, 0.5, 0.2188, 0.5, 0.25, 0.5, 0.6562, 0.5, 0.625, 0.5, 0.625, 0.5, 0.6562, 0.5, 0.2188, 0.5, 0.1875, 0.5, 0.1875, 0.5, 0.2188, 0.5, 0.625, 0.5, 0.5938, 0.5, 0.5938, 0.5, 0.625, 0.5, 0.1875, 0.5, 0.1562, 0.5, 0.1562, 0.5, 0.1875, 0.5, 0.5938, 0.5, 0.5625, 0.5, 0.5625, 0.5, 0.5938, 0.5, 1.0, 0.5, 0.9688, 0.5, 0.9688, 0.5, 1.0, 0.5, 0.1562, 0.5, 0.125, 0.5, 0.125, 0.5, 0.1562, 0.5, 0.5625, 0.5, 0.5312, 0.5, 0.5312, 0.5, 0.5625, 0.5, 0.75, 0.49, 0.7968, 0.4854, 0.8418, 0.4717, 0.8833, 0.4496, 0.9197, 0.4197, 0.9496, 0.3833, 0.9717, 0.3418, 0.9854, 0.2968, 0.99, 0.25, 0.9854, 0.2032, 0.9717, 0.1582, 0.9496, 0.1167, 0.9197, 0.08029, 0.8833, 0.05045, 0.8418, 0.02827, 0.7968, 0.01461, 0.75, 0.01, 0.7032, 0.01461, 0.6582, 0.02827, 0.6167, 0.05045, 0.5803, 0.08029, 0.5504, 0.1167, 0.5283, 0.1582, 0.5146, 0.2032, 0.51, 0.25, 0.5146, 0.2968, 0.5283, 0.3418, 0.5504, 0.3833, 0.5803, 0.4197, 0.6167, 0.4496, 0.6582, 0.4717, 0.7032, 0.4854, 0.03125, 0.5, 0.0, 0.5, 0.0, 0.5, 0.03125, 0.5, 0.4375, 0.5, 0.4062, 0.5, 0.4062, 0.5, 0.4375, 0.5, 0.8438, 0.5, 0.8125, 0.5, 0.8125, 0.5, 0.8438, 0.5, 0.4062, 0.5, 0.375, 0.5, 0.375, 0.5, 0.4062, 0.5, 0.8125, 0.5, 0.7812, 0.5, 0.7812, 0.5, 0.8125, 0.5, 0.375, 0.5, 0.3438, 0.5, 0.3438, 0.5, 0.375, 0.5, 0.7812, 0.5, 0.75, 0.5, 0.75, 0.5, 0.7812, 0.5, 0.3438, 0.5, 0.3125, 0.5, 0.3125, 0.5, 0.3438, 0.5, 0.75, 0.5, 0.7188, 0.5, 0.7188, 0.5, 0.75, 0.5, 0.3125, 0.5, 0.2812, 0.5, 0.2812, 0.5, 0.3125, 0.5, 0.7188, 0.5, 0.6875, 0.5, 0.6875, 0.5, 0.7188, 0.5, 0.2812, 0.5, 0.25, 0.5, 0.25, 0.5, 0.2812, 0.5, 0.6875, 0.5, 0.6562, 0.5, 0.6562, 0.5, 0.6875, 0.5, 0.25, 0.5, 0.2188, 0.5, 0.2188, 0.5, 0.25, 0.5, 0.6562, 0.5, 0.625, 0.5, 0.625, 0.5, 0.6562, 0.5, 0.2188, 0.5, 0.1875, 0.5, 0.1875, 0.5, 0.2188, 0.5, 0.625, 0.5, 0.5938, 0.5, 0.5938, 0.5, 0.625, 0.5, 0.1875, 0.5, 0.1562, 0.5, 0.1562, 0.5, 0.1875, 0.5, 0.5938, 0.5, 0.5625, 0.5, 0.5625, 0.5, 0.5938, 0.5, 1.0, 0.5, 0.9688, 0.5, 0.9688, 0.5, 1.0, 0.5, 0.1562, 0.5, 0.125, 0.5, 0.125, 0.5, 0.1562, 0.5, 0.5625, 0.5, 0.5312, 0.5, 0.5312, 0.5, 0.5625, 0.5, 0.9688, 0.5, 0.9375, 0.5, 0.9375, 0.5, 0.9688, 0.5, 0.125, 0.5, 0.09375, 0.5, 0.09375, 0.5, 0.125, 0.5, 0.5312, 0.5, 0.5, 0.5, 0.5, 0.5, 0.5312, 0.5, 0.9375, 0.5, 0.9062, 0.5, 0.9062, 0.5, 0.9375, 0.5, 0.09375, 0.5, 0.0625, 0.5, 0.0625, 0.5, 0.09375, 0.5, 0.5, 0.5, 0.4688, 0.5, 0.4688, 0.5, 0.5, 0.5, 0.9062, 0.5, 0.875, 0.5, 0.875, 0.5, 0.9062, 0.5, 0.0625, 0.5, 0.03125, 0.5, 0.03125, 0.5, 0.0625, 0.5, 0.4688, 0.5, 0.4375, 0.5, 0.4375, 0.5, 0.4688, 0.5, 0.7812, 1.0, 0.8125, 1.0, 0.8125, 1.0, 0.7812, 1.0, 1.0, 0.5, 1.0, 1.0, 0.8333, 1.0, 0.8333, 0.5, 0.8333, 0.5, 0.8333, 1.0, 0.6667, 1.0, 0.6667, 0.5, 0.6667, 0.5, 0.6667, 1.0, 0.5, 1.0, 0.5, 0.5, 0.5, 0.5, 0.5, 1.0, 0.3333, 1.0, 0.3333, 0.5, 0.6667, 1.0, 0.8333, 1.0, 0.8333, 1.0, 0.6667, 1.0, 0.3333, 0.5, 0.3333, 1.0, 0.1667, 1.0, 0.1667, 0.5, 0.1667, 0.5, 0.1667, 1.0, -8.941e-08, 1.0, -8.941e-08, 0.5, 0.7812, 1.0, 0.8125, 1.0, 0.8125, 1.0, 0.7812, 1.0, -8.941e-08, 1.0, 0.1667, 1.0, 0.1667, 1.0, -8.941e-08, 1.0, 0.1667, 1.0, 0.3333, 1.0, 0.3333, 1.0, 0.1667, 1.0, 0.8333, 1.0, 1.0, 1.0, 1.0, 1.0, 0.8333, 1.0, 0.5, 1.0, 0.6667, 1.0, 0.6667, 1.0, 0.5, 1.0, -8.941e-08, 1.0, 0.1667, 1.0, 0.1667, 1.0, -8.941e-08, 1.0, 0.3333, 1.0, 0.5, 1.0, 0.5, 1.0, 0.3333, 1.0, 0.4578, 0.37, 0.25, 0.49, 0.04215, 0.37, 0.04215, 0.13, 0.25, 0.01, 0.4578, 0.13, 0.3333, 1.0, 0.5, 1.0, 0.5, 1.0, 0.3333, 1.0, 0.6667, 1.0, 0.8333, 1.0, 0.8333, 1.0, 0.6667, 1.0, 0.1667, 1.0, 0.3333, 1.0, 0.3333, 1.0, 0.1667, 1.0, 0.5, 1.0, 0.6667, 1.0, 0.6667, 1.0, 0.5, 1.0, 0.8333, 1.0, 1.0, 1.0, 1.0, 1.0, 0.8333, 1.0, 0.426, 1.0, 0.5428, 1.0, 0.9688, 1.0, 0.0, 1.0, 0.5428, 1.0, 0.6347, 1.0, 0.9375, 1.0, 0.9688, 1.0, 0.6347, 1.0, 0.6836, 1.0, 0.9062, 1.0, 0.9375, 1.0, 0.6836, 1.0, 0.7024, 1.0, 0.875, 1.0, 0.9062, 1.0, 0.7024, 1.0, 0.7044, 1.0, 0.8438, 1.0, 0.875, 1.0, 0.7044, 1.0, 0.6972, 1.0, 0.8125, 1.0, 0.8438, 1.0, 0.6972, 1.0, 0.6845, 1.0, 0.7812, 1.0, 0.8125, 1.0, 0.6845, 1.0, 0.6684, 1.0, 0.75, 1.0, 0.7812, 1.0, 0.6684, 1.0, 0.6501, 1.0, 0.7188, 1.0, 0.75, 1.0, 0.6501, 1.0, 0.6302, 1.0, 0.6875, 1.0, 0.7188, 1.0, 0.6302, 1.0, 0.6092, 1.0, 0.6562, 1.0, 0.6875, 1.0, 0.6092, 1.0, 0.5874, 1.0, 0.625, 1.0, 0.6562, 1.0, 0.5874, 1.0, 0.565, 1.0, 0.5938, 1.0, 0.625, 1.0, 0.565, 1.0, 0.5422, 1.0, 0.5625, 1.0, 0.5938, 1.0, 0.5422, 1.0, 0.5192, 1.0, 0.5312, 1.0, 0.5625, 1.0, 0.5192, 1.0, 0.496, 1.0, 0.5, 1.0, 0.5312, 1.0, 0.496, 1.0, 0.4727, 1.0, 0.4688, 1.0, 0.5, 1.0, 0.4727, 1.0, 0.4495, 1.0, 0.4375, 1.0, 0.4688, 1.0, 0.4495, 1.0, 0.4265, 1.0, 0.4062, 1.0, 0.4375, 1.0, 0.4265, 1.0, 0.4037, 1.0, 0.375, 1.0, 0.4062, 1.0, 0.4037, 1.0, 0.3814, 1.0, 0.3438, 1.0, 0.375, 1.0, 0.3814, 1.0, 0.3596, 1.0, 0.3125, 1.0, 0.3438, 1.0, 0.3596, 1.0, 0.3386, 1.0, 0.2812, 1.0, 0.3125, 1.0, 0.3386, 1.0, 0.3187, 1.0, 0.25, 1.0, 0.2812, 1.0, 0.3187, 1.0, 0.3003, 1.0, 0.2188, 1.0, 0.25, 1.0, 0.3003, 1.0, 0.2843, 1.0, 0.1875, 1.0, 0.2188, 1.0, 0.2843, 1.0, 0.2716, 1.0, 0.1562, 1.0, 0.1875, 1.0, 0.2716, 1.0, 0.2644, 1.0, 0.125, 1.0, 0.1562, 1.0, 0.2644, 1.0, 0.2664, 1.0, 0.09375, 1.0, 0.125, 1.0, 0.2664, 1.0, 0.2851, 1.0, 0.0625, 1.0, 0.09375, 1.0, 0.2851, 1.0, 0.334, 1.0, 0.03125, 1.0, 0.0625, 1.0, 0.334, 1.0, 0.426, 1.0, 0.0, 1.0, 0.03125, 1.0, 0.6347, 1.0, 0.5428, 1.0, 0.5428, 1.0, 0.6347, 1.0, 0.565, 1.0, 0.5874, 1.0, 0.5874, 1.0, 0.565, 1.0, 0.2716, 1.0, 0.2843, 1.0, 0.2843, 1.0, 0.2716, 1.0, 0.5422, 1.0, 0.565, 1.0, 0.565, 1.0, 0.5422, 1.0, 0.5428, 1.0, 0.426, 1.0, 0.426, 1.0, 0.5428, 1.0, 0.2644, 1.0, 0.2716, 1.0, 0.2716, 1.0, 0.2644, 1.0, 0.5192, 1.0, 0.5422, 1.0, 0.5422, 1.0, 0.5192, 1.0, 0.6347, 1.0, 0.5428, 1.0, 0.5428, 1.0, 0.6347, 1.0, 0.2664, 1.0, 0.2644, 1.0, 0.2644, 1.0, 0.2664, 1.0, 0.496, 1.0, 0.5192, 1.0, 0.5192, 1.0, 0.496, 1.0, 0.6836, 1.0, 0.6347, 1.0, 0.6347, 1.0, 0.6836, 1.0, 0.2851, 1.0, 0.2664, 1.0, 0.2664, 1.0, 0.2851, 1.0, 0.4727, 1.0, 0.496, 1.0, 0.496, 1.0, 0.4727, 1.0, 0.7024, 1.0, 0.6836, 1.0, 0.6836, 1.0, 0.7024, 1.0, 0.334, 1.0, 0.2851, 1.0, 0.2851, 1.0, 0.334, 1.0, 0.4495, 1.0, 0.4727, 1.0, 0.4727, 1.0, 0.4495, 1.0, 0.7044, 1.0, 0.7024, 1.0, 0.7024, 1.0, 0.7044, 1.0, 0.426, 1.0, 0.334, 1.0, 0.334, 1.0, 0.426, 1.0, 0.4265, 1.0, 0.4495, 1.0, 0.4495, 1.0, 0.4265, 1.0, 0.6972, 1.0, 0.7044, 1.0, 0.7044, 1.0, 0.6972, 1.0, 0.4037, 1.0, 0.4265, 1.0, 0.4265, 1.0, 0.4037, 1.0, 0.6845, 1.0, 0.6972, 1.0, 0.6972, 1.0, 0.6845, 1.0, 0.3814, 1.0, 0.4037, 1.0, 0.4037, 1.0, 0.3814, 1.0, 0.6684, 1.0, 0.6845, 1.0, 0.6845, 1.0, 0.6684, 1.0, 0.3596, 1.0, 0.3814, 1.0, 0.3814, 1.0, 0.3596, 1.0, 0.6501, 1.0, 0.6684, 1.0, 0.6684, 1.0, 0.6501, 1.0, 0.3386, 1.0, 0.3596, 1.0, 0.3596, 1.0, 0.3386, 1.0, 0.6302, 1.0, 0.6501, 1.0, 0.6501, 1.0, 0.6302, 1.0, 0.3187, 1.0, 0.3386, 1.0, 0.3386, 1.0, 0.3187, 1.0, 0.6092, 1.0, 0.6302, 1.0, 0.6302, 1.0, 0.6092, 1.0, 0.3003, 1.0, 0.3187, 1.0, 0.3187, 1.0, 0.3003, 1.0, 0.5874, 1.0, 0.6092, 1.0, 0.6092, 1.0, 0.5874, 1.0, 0.7044, 1.0, 0.7024, 1.0, 0.7024, 1.0, 0.7044, 1.0, 0.2664, 1.0, 0.2644, 1.0, 0.2644, 1.0, 0.2664, 1.0, 0.496, 1.0, 0.5192, 1.0, 0.5192, 1.0, 0.496, 1.0, 0.6836, 1.0, 0.6347, 1.0, 0.6347, 1.0, 0.6836, 1.0, 0.2851, 1.0, 0.2664, 1.0, 0.2664, 1.0, 0.2851, 1.0, 0.4727, 1.0, 0.496, 1.0, 0.496, 1.0, 0.4727, 1.0, 0.7024, 1.0, 0.6836, 1.0, 0.6836, 1.0, 0.7024, 1.0, 0.334, 1.0, 0.2851, 1.0, 0.2851, 1.0, 0.334, 1.0, 0.4495, 1.0, 0.4727, 1.0, 0.4727, 1.0, 0.4495, 1.0, 0.7044, 1.0, 0.7024, 1.0, 0.7024, 1.0, 0.7044, 1.0, 0.426, 1.0, 0.334, 1.0, 0.334, 1.0, 0.426, 1.0, 0.4265, 1.0, 0.4495, 1.0, 0.4495, 1.0, 0.4265, 1.0, 0.6972, 1.0, 0.7044, 1.0, 0.7044, 1.0, 0.6972, 1.0, 0.4037, 1.0, 0.4265, 1.0, 0.4265, 1.0, 0.4037, 1.0, 0.6845, 1.0, 0.6972, 1.0, 0.6972, 1.0, 0.6845, 1.0, 0.3814, 1.0, 0.4037, 1.0, 0.4037, 1.0, 0.3814, 1.0, 0.6684, 1.0, 0.6845, 1.0, 0.6845, 1.0, 0.6684, 1.0, 0.3596, 1.0, 0.3814, 1.0, 0.3814, 1.0, 0.3596, 1.0, 0.6501, 1.0, 0.6684, 1.0, 0.6684, 1.0, 0.6501, 1.0, 0.3386, 1.0, 0.3596, 1.0, 0.3596, 1.0, 0.3386, 1.0, 0.6302, 1.0, 0.6501, 1.0, 0.6501, 1.0, 0.6302, 1.0, 0.3187, 1.0, 0.3386, 1.0, 0.3386, 1.0, 0.3187, 1.0, 0.6092, 1.0, 0.6302, 1.0, 0.6302, 1.0, 0.6092, 1.0, 0.3003, 1.0, 0.3187, 1.0, 0.3187, 1.0, 0.3003, 1.0, 0.5874, 1.0, 0.6092, 1.0, 0.6092, 1.0, 0.5874, 1.0, 0.2843, 1.0, 0.3003, 1.0, 0.3003, 1.0, 0.2843, 1.0, 0.565, 1.0, 0.5874, 1.0, 0.5874, 1.0, 0.565, 1.0, 0.2716, 1.0, 0.2843, 1.0, 0.2843, 1.0, 0.2716, 1.0, 0.5422, 1.0, 0.565, 1.0, 0.565, 1.0, 0.5422, 1.0, 0.5428, 1.0, 0.426, 1.0, 0.426, 1.0, 0.5428, 1.0, 0.2644, 1.0, 0.2716, 1.0, 0.2716, 1.0, 0.2644, 1.0, 0.5192, 1.0, 0.5422, 1.0, 0.5422, 1.0, 0.5192, 1.0, 0.4037, 1.0, 0.4265, 1.0, 0.4265, 1.0, 0.4037, 1.0, 0.426, 1.0, 0.334, 1.0, 0.334, 1.0, 0.426, 1.0, 0.4265, 1.0, 0.4495, 1.0, 0.4495, 1.0, 0.4265, 1.0, 0.6972, 1.0, 0.7044, 1.0, 0.7044, 1.0, 0.6972, 1.0, 0.4037, 1.0, 0.4265, 1.0, 0.4265, 1.0, 0.4037, 1.0, 0.6845, 1.0, 0.6972, 1.0, 0.6972, 1.0, 0.6845, 1.0, 0.3814, 1.0, 0.4037, 1.0, 0.4037, 1.0, 0.3814, 1.0, 0.6684, 1.0, 0.6845, 1.0, 0.6845, 1.0, 0.6684, 1.0, 0.3596, 1.0, 0.3814, 1.0, 0.3814, 1.0, 0.3596, 1.0, 0.6501, 1.0, 0.6684, 1.0, 0.6684, 1.0, 0.6501, 1.0, 0.3386, 1.0, 0.3596, 1.0, 0.3596, 1.0, 0.3386, 1.0, 0.6302, 1.0, 0.6501, 1.0, 0.6501, 1.0, 0.6302, 1.0, 0.3187, 1.0, 0.3386, 1.0, 0.3386, 1.0, 0.3187, 1.0, 0.6092, 1.0, 0.6302, 1.0, 0.6302, 1.0, 0.6092, 1.0, 0.3003, 1.0, 0.3187, 1.0, 0.3187, 1.0, 0.3003, 1.0, 0.5874, 1.0, 0.6092, 1.0, 0.6092, 1.0, 0.5874, 1.0, 0.2843, 1.0, 0.3003, 1.0, 0.3003, 1.0, 0.2843, 1.0, 0.565, 1.0, 0.5874, 1.0, 0.5874, 1.0, 0.565, 1.0, 0.2716, 1.0, 0.2843, 1.0, 0.2843, 1.0, 0.2716, 1.0, 0.5422, 1.0, 0.565, 1.0, 0.565, 1.0, 0.5422, 1.0, 0.5428, 1.0, 0.426, 1.0, 0.426, 1.0, 0.5428, 1.0, 0.2644, 1.0, 0.2716, 1.0, 0.2716, 1.0, 0.2644, 1.0, 0.5192, 1.0, 0.5422, 1.0, 0.5422, 1.0, 0.5192, 1.0, 0.6347, 1.0, 0.5428, 1.0, 0.5428, 1.0, 0.6347, 1.0, 0.2664, 1.0, 0.2644, 1.0, 0.2644, 1.0, 0.2664, 1.0, 0.496, 1.0, 0.5192, 1.0, 0.5192, 1.0, 0.496, 1.0, 0.6836, 1.0, 0.6347, 1.0, 0.6347, 1.0, 0.6836, 1.0, 0.2851, 1.0, 0.2664, 1.0, 0.2664, 1.0, 0.2851, 1.0, 0.4727, 1.0, 0.496, 1.0, 0.496, 1.0, 0.4727, 1.0, 0.7024, 1.0, 0.6836, 1.0, 0.6836, 1.0, 0.7024, 1.0, 0.334, 1.0, 0.2851, 1.0, 0.2851, 1.0, 0.334, 1.0, 0.4495, 1.0, 0.4727, 1.0, 0.4727, 1.0, 0.4495, 1.0, 0.3386, 1.0, 0.3596, 1.0, 0.3596, 1.0, 0.3386, 1.0, 0.6845, 1.0, 0.6972, 1.0, 0.6972, 1.0, 0.6845, 1.0, 0.3814, 1.0, 0.4037, 1.0, 0.4037, 1.0, 0.3814, 1.0, 0.6684, 1.0, 0.6845, 1.0, 0.6845, 1.0, 0.6684, 1.0, 0.3596, 1.0, 0.3814, 1.0, 0.3814, 1.0, 0.3596, 1.0, 0.6501, 1.0, 0.6684, 1.0, 0.6684, 1.0, 0.6501, 1.0, 0.3386, 1.0, 0.3596, 1.0, 0.3596, 1.0, 0.3386, 1.0, 0.6302, 1.0, 0.6501, 1.0, 0.6501, 1.0, 0.6302, 1.0, 0.3187, 1.0, 0.3386, 1.0, 0.3386, 1.0, 0.3187, 1.0, 0.6092, 1.0, 0.6302, 1.0, 0.6302, 1.0, 0.6092, 1.0, 0.3003, 1.0, 0.3187, 1.0, 0.3187, 1.0, 0.3003, 1.0, 0.5874, 1.0, 0.6092, 1.0, 0.6092, 1.0, 0.5874, 1.0, 0.2843, 1.0, 0.3003, 1.0, 0.3003, 1.0, 0.2843, 1.0, 0.565, 1.0, 0.5874, 1.0, 0.5874, 1.0, 0.565, 1.0, 0.2716, 1.0, 0.2843, 1.0, 0.2843, 1.0, 0.2716, 1.0, 0.5422, 1.0, 0.565, 1.0, 0.565, 1.0, 0.5422, 1.0, 0.5428, 1.0, 0.426, 1.0, 0.426, 1.0, 0.5428, 1.0, 0.2644, 1.0, 0.2716, 1.0, 0.2716, 1.0, 0.2644, 1.0, 0.5192, 1.0, 0.5422, 1.0, 0.5422, 1.0, 0.5192, 1.0, 0.6347, 1.0, 0.5428, 1.0, 0.5428, 1.0, 0.6347, 1.0, 0.2664, 1.0, 0.2644, 1.0, 0.2644, 1.0, 0.2664, 1.0, 0.496, 1.0, 0.5192, 1.0, 0.5192, 1.0, 0.496, 1.0, 0.6836, 1.0, 0.6347, 1.0, 0.6347, 1.0, 0.6836, 1.0, 0.2851, 1.0, 0.2664, 1.0, 0.2664, 1.0, 0.2851, 1.0, 0.4727, 1.0, 0.496, 1.0, 0.496, 1.0, 0.4727, 1.0, 0.7024, 1.0, 0.6836, 1.0, 0.6836, 1.0, 0.7024, 1.0, 0.334, 1.0, 0.2851, 1.0, 0.2851, 1.0, 0.334, 1.0, 0.4495, 1.0, 0.4727, 1.0, 0.4727, 1.0, 0.4495, 1.0, 0.7044, 1.0, 0.7024, 1.0, 0.7024, 1.0, 0.7044, 1.0, 0.426, 1.0, 0.334, 1.0, 0.334, 1.0, 0.426, 1.0, 0.4265, 1.0, 0.4495, 1.0, 0.4495, 1.0, 0.4265, 1.0, 0.6972, 1.0, 0.7044, 1.0, 0.7044, 1.0, 0.6972, 1.0, 0.2843, 1.0, 0.3003, 1.0, 0.3003, 1.0, 0.2843, 1.0, 0.6302, 1.0, 0.6501, 1.0, 0.6501, 1.0, 0.6302, 1.0, 0.3187, 1.0, 0.3386, 1.0, 0.3386, 1.0, 0.3187, 1.0, 0.6092, 1.0, 0.6302, 1.0, 0.6302, 1.0, 0.6092, 1.0, 0.3003, 1.0, 0.3187, 1.0, 0.3187, 1.0, 0.3003, 1.0, 0.5874, 1.0, 0.6092, 1.0, 0.6092, 1.0, 0.5874, 1.0, 0.2843, 1.0, 0.3003, 1.0, 0.3003, 1.0, 0.2843, 1.0, 0.565, 1.0, 0.5874, 1.0, 0.5874, 1.0, 0.565, 1.0, 0.2716, 1.0, 0.2843, 1.0, 0.2843, 1.0, 0.2716, 1.0, 0.5422, 1.0, 0.565, 1.0, 0.565, 1.0, 0.5422, 1.0, 0.5428, 1.0, 0.426, 1.0, 0.426, 1.0, 0.5428, 1.0, 0.2644, 1.0, 0.2716, 1.0, 0.2716, 1.0, 0.2644, 1.0, 0.5192, 1.0, 0.5422, 1.0, 0.5422, 1.0, 0.5192, 1.0, 0.6347, 1.0, 0.5428, 1.0, 0.5428, 1.0, 0.6347, 1.0, 0.2664, 1.0, 0.2644, 1.0, 0.2644, 1.0, 0.2664, 1.0, 0.496, 1.0, 0.5192, 1.0, 0.5192, 1.0, 0.496, 1.0, 0.6836, 1.0, 0.6347, 1.0, 0.6347, 1.0, 0.6836, 1.0, 0.2851, 1.0, 0.2664, 1.0, 0.2664, 1.0, 0.2851, 1.0, 0.4727, 1.0, 0.496, 1.0, 0.496, 1.0, 0.4727, 1.0, 0.7024, 1.0, 0.6836, 1.0, 0.6836, 1.0, 0.7024, 1.0, 0.334, 1.0, 0.2851, 1.0, 0.2851, 1.0, 0.334, 1.0, 0.4495, 1.0, 0.4727, 1.0, 0.4727, 1.0, 0.4495, 1.0, 0.7044, 1.0, 0.7024, 1.0, 0.7024, 1.0, 0.7044, 1.0, 0.426, 1.0, 0.334, 1.0, 0.334, 1.0, 0.426, 1.0, 0.4265, 1.0, 0.4495, 1.0, 0.4495, 1.0, 0.4265, 1.0, 0.6972, 1.0, 0.7044, 1.0, 0.7044, 1.0, 0.6972, 1.0, 0.4037, 1.0, 0.4265, 1.0, 0.4265, 1.0, 0.4037, 1.0, 0.6845, 1.0, 0.6972, 1.0, 0.6972, 1.0, 0.6845, 1.0, 0.3814, 1.0, 0.4037, 1.0, 0.4037, 1.0, 0.3814, 1.0, 0.6684, 1.0, 0.6845, 1.0, 0.6845, 1.0, 0.6684, 1.0, 0.3596, 1.0, 0.3814, 1.0, 0.3814, 1.0, 0.3596, 1.0, 0.6501, 1.0, 0.6684, 1.0, 0.6684, 1.0, 0.6501, 1.0, 0.5428, 1.0, 0.426, 1.0, 0.334, 1.0, 0.2851, 1.0, 0.2664, 1.0, 0.2644, 1.0, 0.2716, 1.0, 0.2843, 1.0, 0.3003, 1.0, 0.3187, 1.0, 0.3386, 1.0, 0.3596, 1.0, 0.3814, 1.0, 0.4037, 1.0, 0.4265, 1.0, 0.4495, 1.0, 0.4727, 1.0, 0.496, 1.0, 0.5192, 1.0, 0.5422, 1.0, 0.565, 1.0, 0.5874, 1.0, 0.6092, 1.0, 0.6302, 1.0, 0.6501, 1.0, 0.6684, 1.0, 0.6845, 1.0, 0.6972, 1.0, 0.7044, 1.0, 0.7024, 1.0, 0.6836, 1.0, 0.6347, 1.0, 0.565, 1.0, 0.5874, 1.0, 0.5874, 1.0, 0.565, 1.0, 0.2716, 1.0, 0.2843, 1.0, 0.2843, 1.0, 0.2716, 1.0, 0.5422, 1.0, 0.565, 1.0, 0.565, 1.0, 0.5422, 1.0, 0.5428, 1.0, 0.426, 1.0, 0.426, 1.0, 0.5428, 1.0, 0.2644, 1.0, 0.2716, 1.0, 0.2716, 1.0, 0.2644, 1.0, 0.5192, 1.0, 0.5422, 1.0, 0.5422, 1.0, 0.5192, 1.0, 0.6347, 1.0, 0.5428, 1.0, 0.5428, 1.0, 0.6347, 1.0, 0.2664, 1.0, 0.2644, 1.0, 0.2644, 1.0, 0.2664, 1.0, 0.496, 1.0, 0.5192, 1.0, 0.5192, 1.0, 0.496, 1.0, 0.6836, 1.0, 0.6347, 1.0, 0.6347, 1.0, 0.6836, 1.0, 0.2851, 1.0, 0.2664, 1.0, 0.2664, 1.0, 0.2851, 1.0, 0.4727, 1.0, 0.496, 1.0, 0.496, 1.0, 0.4727, 1.0, 0.7024, 1.0, 0.6836, 1.0, 0.6836, 1.0, 0.7024, 1.0, 0.334, 1.0, 0.2851, 1.0, 0.2851, 1.0, 0.334, 1.0, 0.4495, 1.0, 0.4727, 1.0, 0.4727, 1.0, 0.4495, 1.0, 0.7044, 1.0, 0.7024, 1.0, 0.7024, 1.0, 0.7044, 1.0, 0.426, 1.0, 0.334, 1.0, 0.334, 1.0, 0.426, 1.0, 0.4265, 1.0, 0.4495, 1.0, 0.4495, 1.0, 0.4265, 1.0, 0.6972, 1.0, 0.7044, 1.0, 0.7044, 1.0, 0.6972, 1.0, 0.4037, 1.0, 0.4265, 1.0, 0.4265, 1.0, 0.4037, 1.0, 0.6845, 1.0, 0.6972, 1.0, 0.6972, 1.0, 0.6845, 1.0, 0.3814, 1.0, 0.4037, 1.0, 0.4037, 1.0, 0.3814, 1.0, 0.6684, 1.0, 0.6845, 1.0, 0.6845, 1.0, 0.6684, 1.0, 0.3596, 1.0, 0.3814, 1.0, 0.3814, 1.0, 0.3596, 1.0, 0.6501, 1.0, 0.6684, 1.0, 0.6684, 1.0, 0.6501, 1.0, 0.3386, 1.0, 0.3596, 1.0, 0.3596, 1.0, 0.3386, 1.0, 0.6302, 1.0, 0.6501, 1.0, 0.6501, 1.0, 0.6302, 1.0, 0.3187, 1.0, 0.3386, 1.0, 0.3386, 1.0, 0.3187, 1.0, 0.6092, 1.0, 0.6302, 1.0, 0.6302, 1.0, 0.6092, 1.0, 0.3003, 1.0, 0.3187, 1.0, 0.3187, 1.0, 0.3003, 1.0, 0.5874, 1.0, 0.6092, 1.0, 0.6092, 1.0, 0.5874, 1.0])
me_torus.materials.append(mat_plastik)
me_torus.materials.append(mat_ampul)
me_torus.materials.append(mat_ubuk)
me_torus.use_remesh_fix_poles = True
me_torus.use_remesh_preserve_attributes = False
me_torus.use_mirror_vertex_groups = False
me_torus.update()

# ---- objects
ob_light = bpy.data.objects.new('Light', light_light)
ob_camera = bpy.data.objects.new('Camera', cam_camera)
ob_torus = bpy.data.objects.new('Torus', me_torus)

# ---- transforms, parenting, visibility, modifiers, constraints
ob_light.location = (4.076, 1.005, 5.904)
ob_light.rotation_euler = (0.6503, 0.05522, 1.866)
ob_light.lock_rotations_4d = False
ob_light.empty_display_type = 'ARROWS'
ob_light.color = (0.0, 0.0, 0.0, 0.0)
ob_light.lineart.crease_threshold = 0.0
ob_camera.location = (7.359, -6.926, 4.958)
ob_camera.rotation_euler = (1.109, 0.0, 0.8149)
ob_camera.lock_rotations_4d = False
ob_camera.empty_display_type = 'ARROWS'
ob_camera.color = (0.0, 0.0, 0.0, 0.0)
ob_camera.display_type = 'WIRE'
ob_camera.lineart.crease_threshold = 0.0
ob_torus.location = (0.0, 0.0, 0.0)
ob_torus.scale = (1.0, 1.0, 0.714)
ob_torus.lineart.crease_threshold = 0.0
_m = ob_torus.modifiers.new('Auto Smooth', 'NODES')
_m.node_group = ng_auto_smooth
_gi = [s.identifier for s in ng_auto_smooth.interface.items_tree if s.item_type == 'SOCKET' and s.in_out == 'INPUT']
_m[_gi[1]] = 1.047  # Angle

# ---- collection membership
col_collection.objects.link(ob_light)
col_collection.objects.link(ob_camera)
col_collection.objects.link(ob_torus)

# ---- scene / render settings (as saved in the file)
scene.camera = ob_camera
scene.frame_start = 1; scene.frame_end = 250; scene.frame_set(1)
scene.render.engine = 'BLENDER_EEVEE_NEXT'
scene.cycles.use_denoising = False
scene.cycles.samples = 128
scene.cycles.sampling_pattern = 'TABULATED_SOBOL'
scene.cycles.use_adaptive_sampling = False
scene.cycles.use_light_tree = False
scene.view_settings.view_transform = 'Filmic'
bpy.context.view_layer.update()

